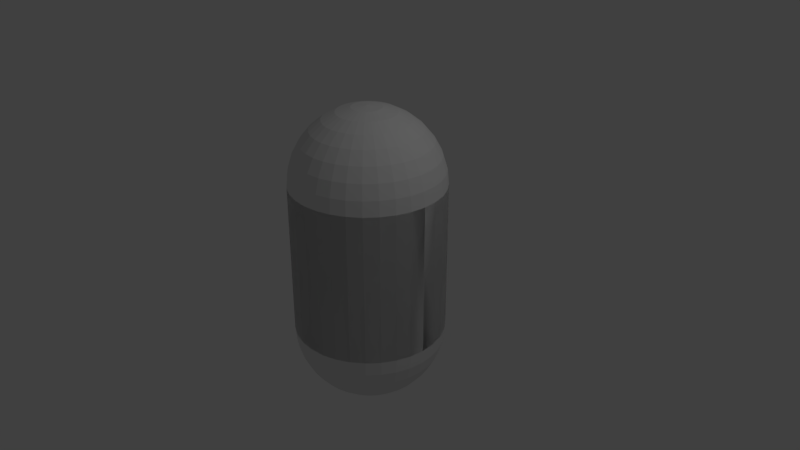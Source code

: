 # Source: capsule.blend  (saved by Blender 2.78.0; exported with 4.5.12 LTS)
import bpy
from mathutils import Matrix  # noqa: F401  (used for matrix-valued properties, if any)

bpy.ops.wm.read_factory_settings(use_empty=True)
scene = bpy.context.scene
scene.name = 'Scene'

# ---- collections
col_collection_1 = bpy.data.collections.new('Collection 1'); scene.collection.children.link(col_collection_1)

# ---- materials (node trees are filled in below, after node groups)
mat_material_001 = bpy.data.materials.new('Material.001')
mat_material_001.alpha_threshold = 0.0
mat_material_001.use_transparent_shadow = False
mat_material_001.roughness = 0.5

# ---- material node trees

# ---- world
world_world = bpy.data.worlds.new('World'); scene.world = world_world
world_world.color = (0.05088, 0.05088, 0.05088)
world_world.use_sun_shadow = False
world_world.sun_shadow_jitter_overblur = 0.0
world_world.cycles.sampling_method = 'MANUAL'

# ---- cameras
cam_camera = bpy.data.cameras.new('Camera')
cam_camera.clip_end = 100.0
cam_camera.lens = 35.0
cam_camera.sensor_width = 32.0
cam_camera.sensor_height = 18.0
cam_camera.ortho_scale = 7.314
cam_camera.dof.focus_distance = 0.0
cam_camera.dof.aperture_fstop = 128.0

# ---- lights
light_lamp = bpy.data.lights.new('Lamp', 'POINT')
light_lamp.transmission_factor = 0.0
light_lamp.cutoff_distance = 30.0
light_lamp.energy = 100.0
light_lamp.shadow_buffer_clip_start = 1.001
light_lamp.shadow_soft_size = 0.1
light_lamp.shadow_maximum_resolution = 0.006
light_lamp.use_absolute_resolution = True

# ---- meshes
me_cylinder = bpy.data.meshes.new('Cylinder')
me_cylinder.from_pydata([(0.0, 1.0, -1.0), (0.0, 1.0, 1.0), (0.1951, 0.9808, -1.0), (0.1951, 0.9808, 1.0), (0.3827, 0.9239, -1.0), (0.3827, 0.9239, 1.0), (0.5556, 0.8315, -1.0), (0.5556, 0.8315, 1.0), (0.7071, 0.7071, -1.0), (0.7071, 0.7071, 1.0), (0.8315, 0.5556, -1.0), (0.8315, 0.5556, 1.0), (0.9239, 0.3827, -1.0), (0.9239, 0.3827, 1.0), (0.9808, 0.1951, -1.0), (0.9808, 0.1951, 1.0), (1.0, 7.55e-08, -1.0), (0.9808, -0.1951, -1.0), (0.9808, -0.1951, 1.0), (0.9239, -0.3827, -1.0), (0.9239, -0.3827, 1.0), (0.8315, -0.5556, -1.0), (0.8315, -0.5556, 1.0), (0.7071, -0.7071, -1.0), (0.7071, -0.7071, 1.0), (0.5556, -0.8315, -1.0), (0.5556, -0.8315, 1.0), (0.3827, -0.9239, -1.0), (0.3827, -0.9239, 1.0), (0.1951, -0.9808, -1.0), (0.1951, -0.9808, 1.0), (-3.258e-07, -1.0, -1.0), (-3.258e-07, -1.0, 1.0), (-0.1951, -0.9808, -1.0), (-0.1951, -0.9808, 1.0), (-0.3827, -0.9239, -1.0), (-0.3827, -0.9239, 1.0), (-0.5556, -0.8315, -1.0), (-0.5556, -0.8315, 1.0), (-0.7071, -0.7071, -1.0), (-0.7071, -0.7071, 1.0), (-0.8315, -0.5556, -1.0), (-0.8315, -0.5556, 1.0), (-0.9239, -0.3827, -1.0), (-0.9239, -0.3827, 1.0), (-0.9808, -0.1951, -1.0), (-0.9808, -0.1951, 1.0), (-1.0, 9.656e-07, -1.0), (-0.9808, 0.1951, -1.0), (-0.9239, 0.3827, -1.0), (-0.8315, 0.5556, -1.0), (-0.7071, 0.7071, -1.0), (-0.5556, 0.8315, -1.0), (-0.3827, 0.9239, -1.0), (-0.1951, 0.9808, -1.0), (0.03806, 0.1913, 1.981), (0.07466, 0.3753, 1.924), (0.1084, 0.5449, 1.831), (0.1379, 0.6935, 1.707), (0.1622, 0.8155, 1.556), (0.1802, 0.9061, 1.383), (0.1913, 0.9619, 1.195), (0.07466, 0.1802, 1.981), (0.1464, 0.3536, 1.924), (0.2126, 0.5133, 1.831), (0.2706, 0.6533, 1.707), (0.3182, 0.7682, 1.556), (0.3536, 0.8536, 1.383), (0.3753, 0.9061, 1.195), (0.1084, 0.1622, 1.981), (0.2126, 0.3182, 1.924), (0.3087, 0.4619, 1.831), (0.3928, 0.5879, 1.707), (0.4619, 0.6913, 1.556), (0.5133, 0.7682, 1.383), (0.5449, 0.8155, 1.195), (0.1379, 0.1379, 1.981), (0.2706, 0.2706, 1.924), (0.3928, 0.3928, 1.831), (0.5, 0.5, 1.707), (0.5879, 0.5879, 1.556), (0.6533, 0.6533, 1.383), (0.6935, 0.6935, 1.195), (0.1622, 0.1084, 1.981), (0.3182, 0.2126, 1.924), (0.4619, 0.3087, 1.831), (0.5879, 0.3928, 1.707), (0.6913, 0.4619, 1.556), (0.7682, 0.5133, 1.383), (0.8155, 0.5449, 1.195), (0.1802, 0.07466, 1.981), (0.3536, 0.1464, 1.924), (0.5133, 0.2126, 1.831), (0.6533, 0.2706, 1.707), (0.7682, 0.3182, 1.556), (0.8536, 0.3536, 1.383), (0.9061, 0.3753, 1.195), (0.1913, 0.03806, 1.981), (0.3753, 0.07466, 1.924), (0.5449, 0.1084, 1.831), (0.6935, 0.1379, 1.707), (0.8155, 0.1622, 1.556), (0.9061, 0.1802, 1.383), (0.9619, 0.1913, 1.195), (0.1951, -3.266e-07, 1.981), (0.3827, -3.192e-07, 1.924), (0.5556, -3.117e-07, 1.831), (0.7071, -3.192e-07, 1.707), (0.8315, -3.341e-07, 1.556), (0.9239, -2.745e-07, 1.383), (0.9808, -3.937e-07, 1.195), (1.0, -3.788e-07, 1.0), (0.1913, -0.03806, 1.981), (0.3753, -0.07466, 1.924), (0.5449, -0.1084, 1.831), (0.6935, -0.138, 1.707), (0.8155, -0.1622, 1.556), (0.9061, -0.1802, 1.383), (0.9619, -0.1913, 1.195), (0.1802, -0.07466, 1.981), (0.3536, -0.1464, 1.924), (0.5133, -0.2126, 1.831), (0.6533, -0.2706, 1.707), (0.7682, -0.3182, 1.556), (0.8536, -0.3536, 1.383), (0.9061, -0.3753, 1.195), (0.1622, -0.1084, 1.981), (0.3182, -0.2126, 1.924), (0.4619, -0.3087, 1.831), (0.5879, -0.3928, 1.707), (0.6913, -0.4619, 1.556), (0.7682, -0.5133, 1.383), (0.8155, -0.5449, 1.195), (0.1379, -0.138, 1.981), (0.2706, -0.2706, 1.924), (0.3928, -0.3928, 1.831), (0.5, -0.5, 1.707), (0.5879, -0.5879, 1.556), (0.6533, -0.6533, 1.383), (0.6935, -0.6935, 1.195), (0.1084, -0.1622, 1.981), (0.2126, -0.3182, 1.924), (0.3087, -0.4619, 1.831), (0.3928, -0.5879, 1.707), (0.4619, -0.6913, 1.556), (0.5133, -0.7682, 1.383), (0.5449, -0.8155, 1.195), (0.07466, -0.1802, 1.981), (0.1464, -0.3536, 1.924), (0.2126, -0.5133, 1.831), (0.2706, -0.6533, 1.707), (0.3182, -0.7682, 1.556), (0.3536, -0.8536, 1.383), (0.3753, -0.9061, 1.195), (0.03806, -0.1913, 1.981), (0.07466, -0.3753, 1.924), (0.1084, -0.5449, 1.831), (0.1379, -0.6935, 1.707), (0.1622, -0.8155, 1.556), (0.1802, -0.9061, 1.383), (0.1913, -0.9619, 1.195), (-7.212e-09, -0.1951, 1.981), (4.122e-08, -0.3827, 1.924), (2.632e-08, -0.5556, 1.831), (-2.584e-08, -0.7071, 1.707), (-8.544e-08, -0.8315, 1.556), (6.357e-08, -0.9239, 1.383), (-8.544e-08, -0.9808, 1.195), (-0.03806, -0.1913, 1.981), (-0.07466, -0.3753, 1.924), (-0.1084, -0.5449, 1.831), (-0.1379, -0.6935, 1.707), (-0.1622, -0.8155, 1.556), (-0.1802, -0.9061, 1.383), (-0.1913, -0.9619, 1.195), (-0.07466, -0.1802, 1.981), (-0.1464, -0.3536, 1.924), (-0.2126, -0.5133, 1.831), (-0.2706, -0.6533, 1.707), (-0.3182, -0.7682, 1.556), (-0.3536, -0.8536, 1.383), (-0.3753, -0.9061, 1.195), (-1.81e-07, -5.968e-07, 2.0), (-0.1084, -0.1622, 1.981), (-0.2126, -0.3182, 1.924), (-0.3087, -0.4619, 1.831), (-0.3928, -0.5879, 1.707), (-0.4619, -0.6913, 1.556), (-0.5133, -0.7682, 1.383), (-0.5449, -0.8155, 1.195), (-0.1379, -0.138, 1.981), (-0.2706, -0.2706, 1.924), (-0.3928, -0.3928, 1.831), (-0.5, -0.5, 1.707), (-0.5879, -0.5879, 1.556), (-0.6533, -0.6533, 1.383), (-0.6935, -0.6935, 1.195), (-0.1622, -0.1084, 1.981), (-0.3182, -0.2126, 1.924), (-0.4619, -0.3087, 1.831), (-0.5879, -0.3928, 1.707), (-0.6913, -0.4619, 1.556), (-0.7682, -0.5133, 1.383), (-0.8155, -0.5449, 1.195), (-0.1802, -0.07466, 1.981), (-0.3536, -0.1464, 1.924), (-0.5133, -0.2126, 1.831), (-0.6533, -0.2706, 1.707), (-0.7682, -0.3182, 1.556), (-0.8536, -0.3536, 1.383), (-0.9061, -0.3753, 1.195), (-0.1913, -0.03806, 1.981), (-0.3753, -0.07466, 1.924), (-0.5449, -0.1084, 1.831), (-0.6935, -0.1379, 1.707), (-0.8155, -0.1622, 1.556), (-0.9061, -0.1802, 1.383), (-0.9619, -0.1913, 1.195), (-0.1951, -3.117e-07, 1.981), (-0.3827, -2.819e-07, 1.924), (-0.5556, -2.819e-07, 1.831), (-0.7071, -1.851e-07, 1.707), (-0.8315, -1.404e-07, 1.556), (-0.9239, -3.192e-07, 1.383), (-0.9808, -9.567e-08, 1.195), (-1.0, -1.404e-07, 1.0), (-0.1913, 0.03806, 1.981), (-0.3753, 0.07466, 1.924), (-0.5449, 0.1084, 1.831), (-0.6935, 0.1379, 1.707), (-0.8155, 0.1622, 1.556), (-0.9061, 0.1802, 1.383), (-0.9619, 0.1913, 1.195), (-0.9808, 0.1951, 1.0), (-0.1802, 0.07466, 1.981), (-0.3536, 0.1464, 1.924), (-0.5133, 0.2126, 1.831), (-0.6533, 0.2706, 1.707), (-0.7682, 0.3182, 1.556), (-0.8536, 0.3536, 1.383), (-0.9061, 0.3753, 1.195), (-0.9239, 0.3827, 1.0), (-0.1622, 0.1084, 1.981), (-0.3182, 0.2126, 1.924), (-0.4619, 0.3087, 1.831), (-0.5879, 0.3928, 1.707), (-0.6913, 0.4619, 1.556), (-0.7682, 0.5133, 1.383), (-0.8155, 0.5449, 1.195), (-0.8315, 0.5556, 1.0), (-0.1379, 0.1379, 1.981), (-0.2706, 0.2706, 1.924), (-0.3928, 0.3928, 1.831), (-0.5, 0.5, 1.707), (-0.5879, 0.5879, 1.556), (-0.6533, 0.6533, 1.383), (-0.6935, 0.6935, 1.195), (-0.7071, 0.7071, 1.0), (-0.1084, 0.1622, 1.981), (-0.2126, 0.3182, 1.924), (-0.3087, 0.4619, 1.831), (-0.3928, 0.5879, 1.707), (-0.4619, 0.6913, 1.556), (-0.5133, 0.7682, 1.383), (-0.5449, 0.8155, 1.195), (-0.5556, 0.8315, 1.0), (-0.07466, 0.1802, 1.981), (-0.1464, 0.3536, 1.924), (-0.2126, 0.5133, 1.831), (-0.2706, 0.6533, 1.707), (-0.3182, 0.7682, 1.556), (-0.3536, 0.8536, 1.383), (-0.3753, 0.9061, 1.195), (-0.3827, 0.9239, 1.0), (-0.03806, 0.1913, 1.981), (-0.07466, 0.3753, 1.924), (-0.1084, 0.5449, 1.831), (-0.1379, 0.6935, 1.707), (-0.1622, 0.8155, 1.556), (-0.1802, 0.9061, 1.383), (-0.1913, 0.9619, 1.195), (-0.1951, 0.9808, 1.0), (3.749e-08, 0.1951, 1.981), (7.847e-08, 0.3827, 1.924), (1.083e-07, 0.5556, 1.831), (1.53e-07, 0.7071, 1.707), (2.722e-07, 0.8315, 1.556), (6.357e-08, 0.9239, 1.383), (2.573e-07, 0.9808, 1.195), (0.0, 1.0, 1.0), (0.0, 1.0, -1.0), (0.1951, 0.9808, 1.0), (0.1951, 0.9808, -1.0), (0.3827, 0.9239, 1.0), (0.3827, 0.9239, -1.0), (0.5556, 0.8315, 1.0), (0.5556, 0.8315, -1.0), (0.7071, 0.7071, 1.0), (0.7071, 0.7071, -1.0), (0.8315, 0.5556, 1.0), (0.8315, 0.5556, -1.0), (0.9239, 0.3827, 1.0), (0.9239, 0.3827, -1.0), (0.9808, 0.1951, 1.0), (0.9808, 0.1951, -1.0), (1.0, 7.55e-08, 1.0), (0.9808, -0.1951, 1.0), (0.9808, -0.1951, -1.0), (0.9239, -0.3827, 1.0), (0.9239, -0.3827, -1.0), (0.8315, -0.5556, 1.0), (0.8315, -0.5556, -1.0), (0.7071, -0.7071, 1.0), (0.7071, -0.7071, -1.0), (0.5556, -0.8315, 1.0), (0.5556, -0.8315, -1.0), (0.3827, -0.9239, 1.0), (0.3827, -0.9239, -1.0), (0.1951, -0.9808, 1.0), (0.1951, -0.9808, -1.0), (-3.258e-07, -1.0, 1.0), (-3.258e-07, -1.0, -1.0), (-0.1951, -0.9808, 1.0), (-0.1951, -0.9808, -1.0), (-0.3827, -0.9239, 1.0), (-0.3827, -0.9239, -1.0), (-0.5556, -0.8315, 1.0), (-0.5556, -0.8315, -1.0), (-0.7071, -0.7071, 1.0), (-0.7071, -0.7071, -1.0), (-0.8315, -0.5556, 1.0), (-0.8315, -0.5556, -1.0), (-0.9239, -0.3827, 1.0), (-0.9239, -0.3827, -1.0), (-0.9808, -0.1951, 1.0), (-0.9808, -0.1951, -1.0), (-1.0, 9.656e-07, 1.0), (-0.9808, 0.1951, 1.0), (-0.9239, 0.3827, 1.0), (-0.8315, 0.5556, 1.0), (-0.7071, 0.7071, 1.0), (-0.5556, 0.8315, 1.0), (-0.3827, 0.9239, 1.0), (-0.1951, 0.9808, 1.0), (0.03806, 0.1913, -1.981), (0.07466, 0.3753, -1.924), (0.1084, 0.5449, -1.831), (0.1379, 0.6935, -1.707), (0.1622, 0.8155, -1.556), (0.1802, 0.9061, -1.383), (0.1913, 0.9619, -1.195), (0.07466, 0.1802, -1.981), (0.1464, 0.3536, -1.924), (0.2126, 0.5133, -1.831), (0.2706, 0.6533, -1.707), (0.3182, 0.7682, -1.556), (0.3536, 0.8536, -1.383), (0.3753, 0.9061, -1.195), (0.1084, 0.1622, -1.981), (0.2126, 0.3182, -1.924), (0.3087, 0.4619, -1.831), (0.3928, 0.5879, -1.707), (0.4619, 0.6913, -1.556), (0.5133, 0.7682, -1.383), (0.5449, 0.8155, -1.195), (0.1379, 0.1379, -1.981), (0.2706, 0.2706, -1.924), (0.3928, 0.3928, -1.831), (0.5, 0.5, -1.707), (0.5879, 0.5879, -1.556), (0.6533, 0.6533, -1.383), (0.6935, 0.6935, -1.195), (0.1622, 0.1084, -1.981), (0.3182, 0.2126, -1.924), (0.4619, 0.3087, -1.831), (0.5879, 0.3928, -1.707), (0.6913, 0.4619, -1.556), (0.7682, 0.5133, -1.383), (0.8155, 0.5449, -1.195), (0.1802, 0.07466, -1.981), (0.3536, 0.1464, -1.924), (0.5133, 0.2126, -1.831), (0.6533, 0.2706, -1.707), (0.7682, 0.3182, -1.556), (0.8536, 0.3536, -1.383), (0.9061, 0.3753, -1.195), (0.1913, 0.03806, -1.981), (0.3753, 0.07466, -1.924), (0.5449, 0.1084, -1.831), (0.6935, 0.1379, -1.707), (0.8155, 0.1622, -1.556), (0.9061, 0.1802, -1.383), (0.9619, 0.1913, -1.195), (0.1951, -3.266e-07, -1.981), (0.3827, -3.192e-07, -1.924), (0.5556, -3.117e-07, -1.831), (0.7071, -3.192e-07, -1.707), (0.8315, -3.341e-07, -1.556), (0.9239, -2.745e-07, -1.383), (0.9808, -3.937e-07, -1.195), (1.0, -3.788e-07, -1.0), (0.1913, -0.03806, -1.981), (0.3753, -0.07466, -1.924), (0.5449, -0.1084, -1.831), (0.6935, -0.138, -1.707), (0.8155, -0.1622, -1.556), (0.9061, -0.1802, -1.383), (0.9619, -0.1913, -1.195), (0.1802, -0.07466, -1.981), (0.3536, -0.1464, -1.924), (0.5133, -0.2126, -1.831), (0.6533, -0.2706, -1.707), (0.7682, -0.3182, -1.556), (0.8536, -0.3536, -1.383), (0.9061, -0.3753, -1.195), (0.1622, -0.1084, -1.981), (0.3182, -0.2126, -1.924), (0.4619, -0.3087, -1.831), (0.5879, -0.3928, -1.707), (0.6913, -0.4619, -1.556), (0.7682, -0.5133, -1.383), (0.8155, -0.5449, -1.195), (0.1379, -0.138, -1.981), (0.2706, -0.2706, -1.924), (0.3928, -0.3928, -1.831), (0.5, -0.5, -1.707), (0.5879, -0.5879, -1.556), (0.6533, -0.6533, -1.383), (0.6935, -0.6935, -1.195), (0.1084, -0.1622, -1.981), (0.2126, -0.3182, -1.924), (0.3087, -0.4619, -1.831), (0.3928, -0.5879, -1.707), (0.4619, -0.6913, -1.556), (0.5133, -0.7682, -1.383), (0.5449, -0.8155, -1.195), (0.07466, -0.1802, -1.981), (0.1464, -0.3536, -1.924), (0.2126, -0.5133, -1.831), (0.2706, -0.6533, -1.707), (0.3182, -0.7682, -1.556), (0.3536, -0.8536, -1.383), (0.3753, -0.9061, -1.195), (0.03806, -0.1913, -1.981), (0.07466, -0.3753, -1.924), (0.1084, -0.5449, -1.831), (0.1379, -0.6935, -1.707), (0.1622, -0.8155, -1.556), (0.1802, -0.9061, -1.383), (0.1913, -0.9619, -1.195), (-7.212e-09, -0.1951, -1.981), (4.122e-08, -0.3827, -1.924), (2.632e-08, -0.5556, -1.831), (-2.584e-08, -0.7071, -1.707), (-8.544e-08, -0.8315, -1.556), (6.357e-08, -0.9239, -1.383), (-8.544e-08, -0.9808, -1.195), (-0.03806, -0.1913, -1.981), (-0.07466, -0.3753, -1.924), (-0.1084, -0.5449, -1.831), (-0.1379, -0.6935, -1.707), (-0.1622, -0.8155, -1.556), (-0.1802, -0.9061, -1.383), (-0.1913, -0.9619, -1.195), (-0.07466, -0.1802, -1.981), (-0.1464, -0.3536, -1.924), (-0.2126, -0.5133, -1.831), (-0.2706, -0.6533, -1.707), (-0.3182, -0.7682, -1.556), (-0.3536, -0.8536, -1.383), (-0.3753, -0.9061, -1.195), (-1.81e-07, -5.968e-07, -2.0), (-0.1084, -0.1622, -1.981), (-0.2126, -0.3182, -1.924), (-0.3087, -0.4619, -1.831), (-0.3928, -0.5879, -1.707), (-0.4619, -0.6913, -1.556), (-0.5133, -0.7682, -1.383), (-0.5449, -0.8155, -1.195), (-0.1379, -0.138, -1.981), (-0.2706, -0.2706, -1.924), (-0.3928, -0.3928, -1.831), (-0.5, -0.5, -1.707), (-0.5879, -0.5879, -1.556), (-0.6533, -0.6533, -1.383), (-0.6935, -0.6935, -1.195), (-0.1622, -0.1084, -1.981), (-0.3182, -0.2126, -1.924), (-0.4619, -0.3087, -1.831), (-0.5879, -0.3928, -1.707), (-0.6913, -0.4619, -1.556), (-0.7682, -0.5133, -1.383), (-0.8155, -0.5449, -1.195), (-0.1802, -0.07466, -1.981), (-0.3536, -0.1464, -1.924), (-0.5133, -0.2126, -1.831), (-0.6533, -0.2706, -1.707), (-0.7682, -0.3182, -1.556), (-0.8536, -0.3536, -1.383), (-0.9061, -0.3753, -1.195), (-0.1913, -0.03806, -1.981), (-0.3753, -0.07466, -1.924), (-0.5449, -0.1084, -1.831), (-0.6935, -0.1379, -1.707), (-0.8155, -0.1622, -1.556), (-0.9061, -0.1802, -1.383), (-0.9619, -0.1913, -1.195), (-0.1951, -3.117e-07, -1.981), (-0.3827, -2.819e-07, -1.924), (-0.5556, -2.819e-07, -1.831), (-0.7071, -1.851e-07, -1.707), (-0.8315, -1.404e-07, -1.556), (-0.9239, -3.192e-07, -1.383), (-0.9808, -9.567e-08, -1.195), (-1.0, -1.404e-07, -1.0), (-0.1913, 0.03806, -1.981), (-0.3753, 0.07466, -1.924), (-0.5449, 0.1084, -1.831), (-0.6935, 0.1379, -1.707), (-0.8155, 0.1622, -1.556), (-0.9061, 0.1802, -1.383), (-0.9619, 0.1913, -1.195), (-0.9808, 0.1951, -1.0), (-0.1802, 0.07466, -1.981), (-0.3536, 0.1464, -1.924), (-0.5133, 0.2126, -1.831), (-0.6533, 0.2706, -1.707), (-0.7682, 0.3182, -1.556), (-0.8536, 0.3536, -1.383), (-0.9061, 0.3753, -1.195), (-0.9239, 0.3827, -1.0), (-0.1622, 0.1084, -1.981), (-0.3182, 0.2126, -1.924), (-0.4619, 0.3087, -1.831), (-0.5879, 0.3928, -1.707), (-0.6913, 0.4619, -1.556), (-0.7682, 0.5133, -1.383), (-0.8155, 0.5449, -1.195), (-0.8315, 0.5556, -1.0), (-0.1379, 0.1379, -1.981), (-0.2706, 0.2706, -1.924), (-0.3928, 0.3928, -1.831), (-0.5, 0.5, -1.707), (-0.5879, 0.5879, -1.556), (-0.6533, 0.6533, -1.383), (-0.6935, 0.6935, -1.195), (-0.7071, 0.7071, -1.0), (-0.1084, 0.1622, -1.981), (-0.2126, 0.3182, -1.924), (-0.3087, 0.4619, -1.831), (-0.3928, 0.5879, -1.707), (-0.4619, 0.6913, -1.556), (-0.5133, 0.7682, -1.383), (-0.5449, 0.8155, -1.195), (-0.5556, 0.8315, -1.0), (-0.07466, 0.1802, -1.981), (-0.1464, 0.3536, -1.924), (-0.2126, 0.5133, -1.831), (-0.2706, 0.6533, -1.707), (-0.3182, 0.7682, -1.556), (-0.3536, 0.8536, -1.383), (-0.3753, 0.9061, -1.195), (-0.3827, 0.9239, -1.0), (-0.03806, 0.1913, -1.981), (-0.07466, 0.3753, -1.924), (-0.1084, 0.5449, -1.831), (-0.1379, 0.6935, -1.707), (-0.1622, 0.8155, -1.556), (-0.1802, 0.9061, -1.383), (-0.1913, 0.9619, -1.195), (-0.1951, 0.9808, -1.0), (3.749e-08, 0.1951, -1.981), (7.847e-08, 0.3827, -1.924), (1.083e-07, 0.5556, -1.831), (1.53e-07, 0.7071, -1.707), (2.722e-07, 0.8315, -1.556), (6.357e-08, 0.9239, -1.383), (2.573e-07, 0.9808, -1.195)], [], [(0, 1, 3, 2), (2, 3, 5, 4), (4, 5, 7, 6), (6, 7, 9, 8), (8, 9, 11, 10), (10, 11, 13, 12), (12, 13, 15, 14), (14, 15, 111, 16), (16, 111, 18, 17), (17, 18, 20, 19), (19, 20, 22, 21), (21, 22, 24, 23), (23, 24, 26, 25), (25, 26, 28, 27), (27, 28, 30, 29), (29, 30, 32, 31), (31, 32, 34, 33), (33, 34, 36, 35), (35, 36, 38, 37), (37, 38, 40, 39), (39, 40, 42, 41), (41, 42, 44, 43), (43, 44, 46, 45), (45, 46, 225, 47), (47, 225, 233, 48), (48, 233, 241, 49), (49, 241, 249, 50), (50, 249, 257, 51), (51, 257, 265, 52), (52, 265, 273, 53), (53, 273, 281, 54), (54, 281, 1, 0), (0, 2, 4, 6, 8, 10, 12, 14, 16, 17, 19, 21, 23, 25, 27, 29, 31, 33, 35, 37, 39, 41, 43, 45, 47, 48, 49, 50, 51, 52, 53, 54), (286, 285, 58, 59), (287, 286, 59, 60), (288, 287, 60, 61), (1, 288, 61, 3), (282, 182, 55), (283, 282, 55, 56), (284, 283, 56, 57), (285, 284, 57, 58), (58, 57, 64, 65), (59, 58, 65, 66), (60, 59, 66, 67), (61, 60, 67, 68), (3, 61, 68, 5), (55, 182, 62), (56, 55, 62, 63), (57, 56, 63, 64), (5, 68, 75, 7), (62, 182, 69), (63, 62, 69, 70), (64, 63, 70, 71), (65, 64, 71, 72), (66, 65, 72, 73), (67, 66, 73, 74), (68, 67, 74, 75), (73, 72, 79, 80), (74, 73, 80, 81), (75, 74, 81, 82), (7, 75, 82, 9), (69, 182, 76), (70, 69, 76, 77), (71, 70, 77, 78), (72, 71, 78, 79), (76, 182, 83), (77, 76, 83, 84), (78, 77, 84, 85), (79, 78, 85, 86), (80, 79, 86, 87), (81, 80, 87, 88), (82, 81, 88, 89), (9, 82, 89, 11), (87, 86, 93, 94), (88, 87, 94, 95), (89, 88, 95, 96), (11, 89, 96, 13), (83, 182, 90), (84, 83, 90, 91), (85, 84, 91, 92), (86, 85, 92, 93), (91, 90, 97, 98), (92, 91, 98, 99), (93, 92, 99, 100), (94, 93, 100, 101), (95, 94, 101, 102), (96, 95, 102, 103), (13, 96, 103, 15), (90, 182, 97), (102, 101, 108, 109), (103, 102, 109, 110), (15, 103, 110, 111), (97, 182, 104), (98, 97, 104, 105), (99, 98, 105, 106), (100, 99, 106, 107), (101, 100, 107, 108), (106, 105, 113, 114), (107, 106, 114, 115), (108, 107, 115, 116), (109, 108, 116, 117), (110, 109, 117, 118), (111, 110, 118, 18), (104, 182, 112), (105, 104, 112, 113), (118, 117, 124, 125), (18, 118, 125, 20), (112, 182, 119), (113, 112, 119, 120), (114, 113, 120, 121), (115, 114, 121, 122), (116, 115, 122, 123), (117, 116, 123, 124), (121, 120, 127, 128), (122, 121, 128, 129), (123, 122, 129, 130), (124, 123, 130, 131), (125, 124, 131, 132), (20, 125, 132, 22), (119, 182, 126), (120, 119, 126, 127), (132, 131, 138, 139), (22, 132, 139, 24), (126, 182, 133), (127, 126, 133, 134), (128, 127, 134, 135), (129, 128, 135, 136), (130, 129, 136, 137), (131, 130, 137, 138), (136, 135, 142, 143), (137, 136, 143, 144), (138, 137, 144, 145), (139, 138, 145, 146), (24, 139, 146, 26), (133, 182, 140), (134, 133, 140, 141), (135, 134, 141, 142), (26, 146, 153, 28), (140, 182, 147), (141, 140, 147, 148), (142, 141, 148, 149), (143, 142, 149, 150), (144, 143, 150, 151), (145, 144, 151, 152), (146, 145, 152, 153), (150, 149, 156, 157), (151, 150, 157, 158), (152, 151, 158, 159), (153, 152, 159, 160), (28, 153, 160, 30), (147, 182, 154), (148, 147, 154, 155), (149, 148, 155, 156), (30, 160, 167, 32), (154, 182, 161), (155, 154, 161, 162), (156, 155, 162, 163), (157, 156, 163, 164), (158, 157, 164, 165), (159, 158, 165, 166), (160, 159, 166, 167), (165, 164, 171, 172), (166, 165, 172, 173), (167, 166, 173, 174), (32, 167, 174, 34), (161, 182, 168), (162, 161, 168, 169), (163, 162, 169, 170), (164, 163, 170, 171), (169, 168, 175, 176), (170, 169, 176, 177), (171, 170, 177, 178), (172, 171, 178, 179), (173, 172, 179, 180), (174, 173, 180, 181), (34, 174, 181, 36), (168, 182, 175), (180, 179, 187, 188), (181, 180, 188, 189), (36, 181, 189, 38), (175, 182, 183), (176, 175, 183, 184), (177, 176, 184, 185), (178, 177, 185, 186), (179, 178, 186, 187), (184, 183, 190, 191), (185, 184, 191, 192), (186, 185, 192, 193), (187, 186, 193, 194), (188, 187, 194, 195), (189, 188, 195, 196), (38, 189, 196, 40), (183, 182, 190), (195, 194, 201, 202), (196, 195, 202, 203), (40, 196, 203, 42), (190, 182, 197), (191, 190, 197, 198), (192, 191, 198, 199), (193, 192, 199, 200), (194, 193, 200, 201), (199, 198, 205, 206), (200, 199, 206, 207), (201, 200, 207, 208), (202, 201, 208, 209), (203, 202, 209, 210), (42, 203, 210, 44), (197, 182, 204), (198, 197, 204, 205), (210, 209, 216, 217), (44, 210, 217, 46), (204, 182, 211), (205, 204, 211, 212), (206, 205, 212, 213), (207, 206, 213, 214), (208, 207, 214, 215), (209, 208, 215, 216), (213, 212, 219, 220), (214, 213, 220, 221), (215, 214, 221, 222), (216, 215, 222, 223), (217, 216, 223, 224), (46, 217, 224, 225), (211, 182, 218), (212, 211, 218, 219), (224, 223, 231, 232), (225, 224, 232, 233), (218, 182, 226), (219, 218, 226, 227), (220, 219, 227, 228), (221, 220, 228, 229), (222, 221, 229, 230), (223, 222, 230, 231), (229, 228, 236, 237), (230, 229, 237, 238), (231, 230, 238, 239), (232, 231, 239, 240), (233, 232, 240, 241), (226, 182, 234), (227, 226, 234, 235), (228, 227, 235, 236), (241, 240, 248, 249), (234, 182, 242), (235, 234, 242, 243), (236, 235, 243, 244), (237, 236, 244, 245), (238, 237, 245, 246), (239, 238, 246, 247), (240, 239, 247, 248), (246, 245, 253, 254), (247, 246, 254, 255), (248, 247, 255, 256), (249, 248, 256, 257), (242, 182, 250), (243, 242, 250, 251), (244, 243, 251, 252), (245, 244, 252, 253), (250, 182, 258), (251, 250, 258, 259), (252, 251, 259, 260), (253, 252, 260, 261), (254, 253, 261, 262), (255, 254, 262, 263), (256, 255, 263, 264), (257, 256, 264, 265), (262, 261, 269, 270), (263, 262, 270, 271), (264, 263, 271, 272), (265, 264, 272, 273), (258, 182, 266), (259, 258, 266, 267), (260, 259, 267, 268), (261, 260, 268, 269), (267, 266, 274, 275), (268, 267, 275, 276), (269, 268, 276, 277), (270, 269, 277, 278), (271, 270, 278, 279), (272, 271, 279, 280), (273, 272, 280, 281), (266, 182, 274), (279, 278, 286, 287), (280, 279, 287, 288), (281, 280, 288, 1), (274, 182, 282), (275, 274, 282, 283), (276, 275, 283, 284), (277, 276, 284, 285), (278, 277, 285, 286), (289, 291, 292, 290), (291, 293, 294, 292), (293, 295, 296, 294), (295, 297, 298, 296), (297, 299, 300, 298), (299, 301, 302, 300), (301, 303, 304, 302), (303, 305, 400, 304), (305, 306, 307, 400), (306, 308, 309, 307), (308, 310, 311, 309), (310, 312, 313, 311), (312, 314, 315, 313), (314, 316, 317, 315), (316, 318, 319, 317), (318, 320, 321, 319), (320, 322, 323, 321), (322, 324, 325, 323), (324, 326, 327, 325), (326, 328, 329, 327), (328, 330, 331, 329), (330, 332, 333, 331), (332, 334, 335, 333), (334, 336, 514, 335), (336, 337, 522, 514), (337, 338, 530, 522), (338, 339, 538, 530), (339, 340, 546, 538), (340, 341, 554, 546), (341, 342, 562, 554), (342, 343, 570, 562), (343, 289, 290, 570), (289, 343, 342, 341, 340, 339, 338, 337, 336, 334, 332, 330, 328, 326, 324, 322, 320, 318, 316, 314, 312, 310, 308, 306, 305, 303, 301, 299, 297, 295, 293, 291), (575, 348, 347, 574), (576, 349, 348, 575), (577, 350, 349, 576), (290, 292, 350, 577), (571, 344, 471), (572, 345, 344, 571), (573, 346, 345, 572), (574, 347, 346, 573), (347, 354, 353, 346), (348, 355, 354, 347), (349, 356, 355, 348), (350, 357, 356, 349), (292, 294, 357, 350), (344, 351, 471), (345, 352, 351, 344), (346, 353, 352, 345), (294, 296, 364, 357), (351, 358, 471), (352, 359, 358, 351), (353, 360, 359, 352), (354, 361, 360, 353), (355, 362, 361, 354), (356, 363, 362, 355), (357, 364, 363, 356), (362, 369, 368, 361), (363, 370, 369, 362), (364, 371, 370, 363), (296, 298, 371, 364), (358, 365, 471), (359, 366, 365, 358), (360, 367, 366, 359), (361, 368, 367, 360), (365, 372, 471), (366, 373, 372, 365), (367, 374, 373, 366), (368, 375, 374, 367), (369, 376, 375, 368), (370, 377, 376, 369), (371, 378, 377, 370), (298, 300, 378, 371), (376, 383, 382, 375), (377, 384, 383, 376), (378, 385, 384, 377), (300, 302, 385, 378), (372, 379, 471), (373, 380, 379, 372), (374, 381, 380, 373), (375, 382, 381, 374), (380, 387, 386, 379), (381, 388, 387, 380), (382, 389, 388, 381), (383, 390, 389, 382), (384, 391, 390, 383), (385, 392, 391, 384), (302, 304, 392, 385), (379, 386, 471), (391, 398, 397, 390), (392, 399, 398, 391), (304, 400, 399, 392), (386, 393, 471), (387, 394, 393, 386), (388, 395, 394, 387), (389, 396, 395, 388), (390, 397, 396, 389), (395, 403, 402, 394), (396, 404, 403, 395), (397, 405, 404, 396), (398, 406, 405, 397), (399, 407, 406, 398), (400, 307, 407, 399), (393, 401, 471), (394, 402, 401, 393), (407, 414, 413, 406), (307, 309, 414, 407), (401, 408, 471), (402, 409, 408, 401), (403, 410, 409, 402), (404, 411, 410, 403), (405, 412, 411, 404), (406, 413, 412, 405), (410, 417, 416, 409), (411, 418, 417, 410), (412, 419, 418, 411), (413, 420, 419, 412), (414, 421, 420, 413), (309, 311, 421, 414), (408, 415, 471), (409, 416, 415, 408), (421, 428, 427, 420), (311, 313, 428, 421), (415, 422, 471), (416, 423, 422, 415), (417, 424, 423, 416), (418, 425, 424, 417), (419, 426, 425, 418), (420, 427, 426, 419), (425, 432, 431, 424), (426, 433, 432, 425), (427, 434, 433, 426), (428, 435, 434, 427), (313, 315, 435, 428), (422, 429, 471), (423, 430, 429, 422), (424, 431, 430, 423), (315, 317, 442, 435), (429, 436, 471), (430, 437, 436, 429), (431, 438, 437, 430), (432, 439, 438, 431), (433, 440, 439, 432), (434, 441, 440, 433), (435, 442, 441, 434), (439, 446, 445, 438), (440, 447, 446, 439), (441, 448, 447, 440), (442, 449, 448, 441), (317, 319, 449, 442), (436, 443, 471), (437, 444, 443, 436), (438, 445, 444, 437), (319, 321, 456, 449), (443, 450, 471), (444, 451, 450, 443), (445, 452, 451, 444), (446, 453, 452, 445), (447, 454, 453, 446), (448, 455, 454, 447), (449, 456, 455, 448), (454, 461, 460, 453), (455, 462, 461, 454), (456, 463, 462, 455), (321, 323, 463, 456), (450, 457, 471), (451, 458, 457, 450), (452, 459, 458, 451), (453, 460, 459, 452), (458, 465, 464, 457), (459, 466, 465, 458), (460, 467, 466, 459), (461, 468, 467, 460), (462, 469, 468, 461), (463, 470, 469, 462), (323, 325, 470, 463), (457, 464, 471), (469, 477, 476, 468), (470, 478, 477, 469), (325, 327, 478, 470), (464, 472, 471), (465, 473, 472, 464), (466, 474, 473, 465), (467, 475, 474, 466), (468, 476, 475, 467), (473, 480, 479, 472), (474, 481, 480, 473), (475, 482, 481, 474), (476, 483, 482, 475), (477, 484, 483, 476), (478, 485, 484, 477), (327, 329, 485, 478), (472, 479, 471), (484, 491, 490, 483), (485, 492, 491, 484), (329, 331, 492, 485), (479, 486, 471), (480, 487, 486, 479), (481, 488, 487, 480), (482, 489, 488, 481), (483, 490, 489, 482), (488, 495, 494, 487), (489, 496, 495, 488), (490, 497, 496, 489), (491, 498, 497, 490), (492, 499, 498, 491), (331, 333, 499, 492), (486, 493, 471), (487, 494, 493, 486), (499, 506, 505, 498), (333, 335, 506, 499), (493, 500, 471), (494, 501, 500, 493), (495, 502, 501, 494), (496, 503, 502, 495), (497, 504, 503, 496), (498, 505, 504, 497), (502, 509, 508, 501), (503, 510, 509, 502), (504, 511, 510, 503), (505, 512, 511, 504), (506, 513, 512, 505), (335, 514, 513, 506), (500, 507, 471), (501, 508, 507, 500), (513, 521, 520, 512), (514, 522, 521, 513), (507, 515, 471), (508, 516, 515, 507), (509, 517, 516, 508), (510, 518, 517, 509), (511, 519, 518, 510), (512, 520, 519, 511), (518, 526, 525, 517), (519, 527, 526, 518), (520, 528, 527, 519), (521, 529, 528, 520), (522, 530, 529, 521), (515, 523, 471), (516, 524, 523, 515), (517, 525, 524, 516), (530, 538, 537, 529), (523, 531, 471), (524, 532, 531, 523), (525, 533, 532, 524), (526, 534, 533, 525), (527, 535, 534, 526), (528, 536, 535, 527), (529, 537, 536, 528), (535, 543, 542, 534), (536, 544, 543, 535), (537, 545, 544, 536), (538, 546, 545, 537), (531, 539, 471), (532, 540, 539, 531), (533, 541, 540, 532), (534, 542, 541, 533), (539, 547, 471), (540, 548, 547, 539), (541, 549, 548, 540), (542, 550, 549, 541), (543, 551, 550, 542), (544, 552, 551, 543), (545, 553, 552, 544), (546, 554, 553, 545), (551, 559, 558, 550), (552, 560, 559, 551), (553, 561, 560, 552), (554, 562, 561, 553), (547, 555, 471), (548, 556, 555, 547), (549, 557, 556, 548), (550, 558, 557, 549), (556, 564, 563, 555), (557, 565, 564, 556), (558, 566, 565, 557), (559, 567, 566, 558), (560, 568, 567, 559), (561, 569, 568, 560), (562, 570, 569, 561), (555, 563, 471), (568, 576, 575, 567), (569, 577, 576, 568), (570, 290, 577, 569), (563, 571, 471), (564, 572, 571, 563), (565, 573, 572, 564), (566, 574, 573, 565), (567, 575, 574, 566)])
_uv = me_cylinder.uv_layers.new(name='UVMap')
_uv.uv.foreach_set('vector', [0.6858, 0.9804, 0.6858, 0.6872, 0.7117, 0.6872, 0.7117, 0.9804, 0.7117, 0.9804, 0.7117, 0.6872, 0.7381, 0.6872, 0.7381, 0.9804, 0.7381, 0.9804, 0.7381, 0.6872, 0.764, 0.6872, 0.764, 0.9804, 0.764, 0.9804, 0.764, 0.6872, 0.7884, 0.6872, 0.7884, 0.9804, 0.7884, 0.9804, 0.7884, 0.6872, 0.8104, 0.6872, 0.8104, 0.9804, 0.2083, 0.0, 0.2083, 0.2932, 0.1896, 0.2932, 0.1896, 8.738e-09, 0.1896, 8.738e-09, 0.1896, 0.2932, 0.1676, 0.2932, 0.1676, 8.738e-09, 0.1676, 8.738e-09, 0.1676, 0.2932, 0.1432, 0.2932, 0.1432, 1.748e-08, 0.1432, 1.748e-08, 0.1432, 0.2932, 0.1173, 0.2932, 0.1173, 1.748e-08, 0.1173, 1.748e-08, 0.1173, 0.2932, 0.09093, 0.2932, 0.09093, 2.621e-08, 0.09093, 2.621e-08, 0.09093, 0.2932, 0.06503, 0.2932, 0.06503, 1.748e-08, 0.06503, 1.748e-08, 0.06503, 0.2932, 0.04063, 0.2932, 0.04063, 3.495e-08, 0.04063, 3.495e-08, 0.04063, 0.2932, 0.01867, 0.2932, 0.01867, 2.621e-08, 0.01867, 2.621e-08, 0.01867, 0.2932, 4.015e-08, 0.2932, 0.0, 3.495e-08, 0.01667, 0.7937, 0.01667, 0.5005, 0.03863, 0.5005, 0.03863, 0.7937, 0.03863, 0.7937, 0.03863, 0.5005, 0.06303, 0.5005, 0.06303, 0.7937, 0.06303, 0.7937, 0.06303, 0.5005, 0.08893, 0.5005, 0.08893, 0.7937, 0.08893, 0.7937, 0.08893, 0.5005, 0.1153, 0.5005, 0.1153, 0.7937, 0.1153, 0.7937, 0.1153, 0.5005, 0.1412, 0.5005, 0.1412, 0.7937, 0.1412, 0.7937, 0.1412, 0.5005, 0.1656, 0.5005, 0.1656, 0.7937, 0.1656, 0.7937, 0.1656, 0.5005, 0.1876, 0.5005, 0.1876, 0.7937, 0.2083, 0.7937, 0.2083, 0.5005, 0.2269, 0.5005, 0.2269, 0.7937, 0.2269, 0.7937, 0.2269, 0.5005, 0.2489, 0.5005, 0.2489, 0.7937, 0.2489, 0.7937, 0.2489, 0.5005, 0.2733, 0.5005, 0.2733, 0.7937, 0.2733, 0.7937, 0.2733, 0.5005, 0.2992, 0.5005, 0.2992, 0.7937, 0.2992, 0.7937, 0.2992, 0.5005, 0.3256, 0.5005, 0.3256, 0.7937, 0.3256, 0.7937, 0.3256, 0.5005, 0.3515, 0.5005, 0.3515, 0.7937, 0.3515, 0.7937, 0.3515, 0.5005, 0.3759, 0.5005, 0.3759, 0.7937, 0.3759, 0.7937, 0.3759, 0.5005, 0.3979, 0.5005, 0.3979, 0.7937, 0.6208, 0.9804, 0.6208, 0.6872, 0.6395, 0.6872, 0.6395, 0.9804, 0.6395, 0.9804, 0.6395, 0.6872, 0.6614, 0.6872, 0.6614, 0.9804, 0.6614, 0.9804, 0.6614, 0.6872, 0.6858, 0.6872, 0.6858, 0.9804, 0.7681, 0.2918, 0.7417, 0.2918, 0.7158, 0.2862, 0.6914, 0.2752, 0.6694, 0.2592, 0.6507, 0.2389, 0.6361, 0.215, 0.626, 0.1884, 0.6208, 0.1603, 0.6208, 0.1315, 0.626, 0.1033, 0.6361, 0.07678, 0.6507, 0.05289, 0.6694, 0.03257, 0.6914, 0.0166, 0.7158, 0.005606, 0.7417, 1.748e-08, 0.7681, 0.0, 0.794, 0.005606, 0.8184, 0.0166, 0.8403, 0.03257, 0.859, 0.05289, 0.8737, 0.07678, 0.8838, 0.1033, 0.8889, 0.1315, 0.8889, 0.1603, 0.8838, 0.1884, 0.8737, 0.215, 0.859, 0.2389, 0.8403, 0.2592, 0.8184, 0.2752, 0.794, 0.2862, 0.6924, 0.6058, 0.6973, 0.5835, 0.7156, 0.5835, 0.714, 0.6058, 0.6888, 0.6311, 0.6924, 0.6058, 0.714, 0.6058, 0.7127, 0.6311, 0.6866, 0.6586, 0.6888, 0.6311, 0.7127, 0.6311, 0.712, 0.6586, 0.6858, 0.6872, 0.6866, 0.6586, 0.712, 0.6586, 0.7117, 0.6872, 0.3095, 0.9051, 0.2844, 0.8968, 0.3105, 0.8996, 0.3337, 0.9131, 0.3095, 0.9051, 0.3105, 0.8996, 0.3357, 0.9023, 0.356, 0.9205, 0.3337, 0.9131, 0.3357, 0.9023, 0.3589, 0.9048, 0.3755, 0.9269, 0.356, 0.9205, 0.3589, 0.9048, 0.3792, 0.907, 0.3792, 0.907, 0.3589, 0.9048, 0.3589, 0.8889, 0.3792, 0.8867, 0.714, 0.6058, 0.7156, 0.5835, 0.7343, 0.5835, 0.7359, 0.6058, 0.7127, 0.6311, 0.714, 0.6058, 0.7359, 0.6058, 0.7371, 0.6311, 0.712, 0.6586, 0.7127, 0.6311, 0.7371, 0.6311, 0.7379, 0.6586, 0.7117, 0.6872, 0.712, 0.6586, 0.7379, 0.6586, 0.7381, 0.6872, 0.3105, 0.8996, 0.2844, 0.8968, 0.3105, 0.894, 0.3357, 0.9023, 0.3105, 0.8996, 0.3105, 0.894, 0.3357, 0.8913, 0.3589, 0.9048, 0.3357, 0.9023, 0.3357, 0.8913, 0.3589, 0.8889, 0.7381, 0.6872, 0.7379, 0.6586, 0.7633, 0.6586, 0.764, 0.6872, 0.3105, 0.894, 0.2844, 0.8968, 0.3095, 0.8885, 0.3357, 0.8913, 0.3105, 0.894, 0.3095, 0.8885, 0.3337, 0.8806, 0.3589, 0.8889, 0.3357, 0.8913, 0.3337, 0.8806, 0.356, 0.8732, 0.3792, 0.8867, 0.3589, 0.8889, 0.356, 0.8732, 0.3755, 0.8668, 0.7359, 0.6058, 0.7343, 0.5835, 0.7526, 0.5835, 0.7575, 0.6058, 0.7371, 0.6311, 0.7359, 0.6058, 0.7575, 0.6058, 0.7611, 0.6311, 0.7379, 0.6586, 0.7371, 0.6311, 0.7611, 0.6311, 0.7633, 0.6586, 0.7575, 0.6058, 0.7526, 0.5835, 0.7698, 0.5835, 0.7777, 0.6058, 0.7611, 0.6311, 0.7575, 0.6058, 0.7777, 0.6058, 0.7836, 0.6311, 0.7633, 0.6586, 0.7611, 0.6311, 0.7836, 0.6311, 0.7872, 0.6586, 0.764, 0.6872, 0.7633, 0.6586, 0.7872, 0.6586, 0.7884, 0.6872, 0.3095, 0.8885, 0.2844, 0.8968, 0.3076, 0.8834, 0.3337, 0.8806, 0.3095, 0.8885, 0.3076, 0.8834, 0.3299, 0.8704, 0.356, 0.8732, 0.3337, 0.8806, 0.3299, 0.8704, 0.3504, 0.8585, 0.3755, 0.8668, 0.356, 0.8732, 0.3504, 0.8585, 0.3684, 0.848, 0.3076, 0.8834, 0.2844, 0.8968, 0.3047, 0.8787, 0.3299, 0.8704, 0.3076, 0.8834, 0.3047, 0.8787, 0.3242, 0.8613, 0.3504, 0.8585, 0.3299, 0.8704, 0.3242, 0.8613, 0.3422, 0.8452, 0.3684, 0.848, 0.3504, 0.8585, 0.3422, 0.8452, 0.358, 0.8311, 0.7777, 0.6058, 0.7698, 0.5835, 0.7854, 0.5835, 0.796, 0.6058, 0.7836, 0.6311, 0.7777, 0.6058, 0.796, 0.6058, 0.8039, 0.6311, 0.7872, 0.6586, 0.7836, 0.6311, 0.8039, 0.6311, 0.8088, 0.6586, 0.7884, 0.6872, 0.7872, 0.6586, 0.8088, 0.6586, 0.8104, 0.6872, 0.371, 0.8195, 0.358, 0.8311, 0.3448, 0.8167, 0.3555, 0.8026, 0.2003, 0.3493, 0.1907, 0.3746, 0.1752, 0.3746, 0.1831, 0.3493, 0.2063, 0.3218, 0.2003, 0.3493, 0.1831, 0.3493, 0.188, 0.3218, 0.2083, 0.2932, 0.2063, 0.3218, 0.188, 0.3218, 0.1896, 0.2932, 0.3047, 0.8787, 0.2844, 0.8968, 0.3011, 0.8747, 0.3242, 0.8613, 0.3047, 0.8787, 0.3011, 0.8747, 0.3171, 0.8535, 0.3422, 0.8452, 0.3242, 0.8613, 0.3171, 0.8535, 0.3319, 0.8339, 0.358, 0.8311, 0.3422, 0.8452, 0.3319, 0.8339, 0.3448, 0.8167, 0.3171, 0.8535, 0.3011, 0.8747, 0.2968, 0.8716, 0.3087, 0.8474, 0.3319, 0.8339, 0.3171, 0.8535, 0.3087, 0.8474, 0.3197, 0.825, 0.3448, 0.8167, 0.3319, 0.8339, 0.3197, 0.825, 0.3293, 0.8054, 0.1752, 0.3746, 0.1646, 0.3968, 0.149, 0.3968, 0.1569, 0.3746, 0.1831, 0.3493, 0.1752, 0.3746, 0.1569, 0.3746, 0.1628, 0.3493, 0.188, 0.3218, 0.1831, 0.3493, 0.1628, 0.3493, 0.1664, 0.3218, 0.1896, 0.2932, 0.188, 0.3218, 0.1664, 0.3218, 0.1676, 0.2932, 0.3011, 0.8747, 0.2844, 0.8968, 0.2968, 0.8716, 0.1628, 0.3493, 0.1569, 0.3746, 0.1366, 0.3746, 0.1403, 0.3493, 0.1664, 0.3218, 0.1628, 0.3493, 0.1403, 0.3493, 0.1425, 0.3218, 0.1676, 0.2932, 0.1664, 0.3218, 0.1425, 0.3218, 0.1432, 0.2932, 0.2968, 0.8716, 0.2844, 0.8968, 0.292, 0.8695, 0.3087, 0.8474, 0.2968, 0.8716, 0.292, 0.8695, 0.2994, 0.8432, 0.3197, 0.825, 0.3087, 0.8474, 0.2994, 0.8432, 0.3061, 0.8189, 0.3293, 0.8054, 0.3197, 0.825, 0.3061, 0.8189, 0.312, 0.7976, 0.1569, 0.3746, 0.149, 0.3968, 0.1318, 0.3968, 0.1366, 0.3746, 0.3061, 0.8189, 0.2994, 0.8432, 0.2894, 0.841, 0.2917, 0.8158, 0.312, 0.7976, 0.3061, 0.8189, 0.2917, 0.8158, 0.2937, 0.7937, 0.1366, 0.3746, 0.1318, 0.3968, 0.1135, 0.3968, 0.1151, 0.3746, 0.1403, 0.3493, 0.1366, 0.3746, 0.1151, 0.3746, 0.1163, 0.3493, 0.1425, 0.3218, 0.1403, 0.3493, 0.1163, 0.3493, 0.1171, 0.3218, 0.1432, 0.2932, 0.1425, 0.3218, 0.1171, 0.3218, 0.1173, 0.2932, 0.292, 0.8695, 0.2844, 0.8968, 0.287, 0.8684, 0.2994, 0.8432, 0.292, 0.8695, 0.287, 0.8684, 0.2894, 0.841, 0.1171, 0.3218, 0.1163, 0.3493, 0.09194, 0.3493, 0.09118, 0.3218, 0.1173, 0.2932, 0.1171, 0.3218, 0.09118, 0.3218, 0.09093, 0.2932, 0.287, 0.8684, 0.2844, 0.8968, 0.2818, 0.8684, 0.2894, 0.841, 0.287, 0.8684, 0.2818, 0.8684, 0.2793, 0.841, 0.2917, 0.8158, 0.2894, 0.841, 0.2793, 0.841, 0.2771, 0.8158, 0.2937, 0.7937, 0.2917, 0.8158, 0.2771, 0.8158, 0.2751, 0.7937, 0.1151, 0.3746, 0.1135, 0.3968, 0.0948, 0.3968, 0.09316, 0.3746, 0.1163, 0.3493, 0.1151, 0.3746, 0.09316, 0.3746, 0.09194, 0.3493, 0.2771, 0.8158, 0.2793, 0.841, 0.2694, 0.8432, 0.2627, 0.8189, 0.2751, 0.7937, 0.2771, 0.8158, 0.2627, 0.8189, 0.2567, 0.7976, 0.09316, 0.3746, 0.0948, 0.3968, 0.07648, 0.3968, 0.07162, 0.3746, 0.09194, 0.3493, 0.09316, 0.3746, 0.07162, 0.3746, 0.06801, 0.3493, 0.09118, 0.3218, 0.09194, 0.3493, 0.06801, 0.3493, 0.06578, 0.3218, 0.09093, 0.2932, 0.09118, 0.3218, 0.06578, 0.3218, 0.06503, 0.2932, 0.2818, 0.8684, 0.2844, 0.8968, 0.2768, 0.8695, 0.2793, 0.841, 0.2818, 0.8684, 0.2768, 0.8695, 0.2694, 0.8432, 0.06578, 0.3218, 0.06801, 0.3493, 0.04547, 0.3493, 0.04185, 0.3218, 0.06503, 0.2932, 0.06578, 0.3218, 0.04185, 0.3218, 0.04063, 0.2932, 0.2768, 0.8695, 0.2844, 0.8968, 0.272, 0.8716, 0.2694, 0.8432, 0.2768, 0.8695, 0.272, 0.8716, 0.2601, 0.8474, 0.2627, 0.8189, 0.2694, 0.8432, 0.2601, 0.8474, 0.2491, 0.825, 0.2567, 0.7976, 0.2627, 0.8189, 0.2491, 0.825, 0.2395, 0.8054, 0.07162, 0.3746, 0.07648, 0.3968, 0.05923, 0.3968, 0.05133, 0.3746, 0.06801, 0.3493, 0.07162, 0.3746, 0.05133, 0.3746, 0.04547, 0.3493, 0.2395, 0.8054, 0.2491, 0.825, 0.2369, 0.8339, 0.224, 0.8167, 0.05133, 0.3746, 0.05923, 0.3968, 0.0437, 0.3968, 0.03308, 0.3746, 0.04547, 0.3493, 0.05133, 0.3746, 0.03308, 0.3746, 0.02518, 0.3493, 0.04185, 0.3218, 0.04547, 0.3493, 0.02518, 0.3493, 0.02032, 0.3218, 0.04063, 0.2932, 0.04185, 0.3218, 0.02032, 0.3218, 0.01867, 0.2932, 0.272, 0.8716, 0.2844, 0.8968, 0.2677, 0.8747, 0.2601, 0.8474, 0.272, 0.8716, 0.2677, 0.8747, 0.2517, 0.8535, 0.2491, 0.825, 0.2601, 0.8474, 0.2517, 0.8535, 0.2369, 0.8339, 0.01867, 0.2932, 0.02032, 0.3218, 0.002001, 0.3218, 4.015e-08, 0.2932, 0.2677, 0.8747, 0.2844, 0.8968, 0.2641, 0.8787, 0.2517, 0.8535, 0.2677, 0.8747, 0.2641, 0.8787, 0.2445, 0.8613, 0.2369, 0.8339, 0.2517, 0.8535, 0.2445, 0.8613, 0.2265, 0.8452, 0.224, 0.8167, 0.2369, 0.8339, 0.2265, 0.8452, 0.2108, 0.8311, 0.2133, 0.8026, 0.224, 0.8167, 0.2108, 0.8311, 0.1978, 0.8195, 0.005926, 0.4444, 0.01555, 0.4191, 0.03108, 0.4191, 0.02318, 0.4444, 0.0, 0.4719, 0.005926, 0.4444, 0.02318, 0.4444, 0.01831, 0.4719, 0.2108, 0.8311, 0.2265, 0.8452, 0.2184, 0.8585, 0.2004, 0.848, 0.03108, 0.4191, 0.0417, 0.3968, 0.05723, 0.3968, 0.04933, 0.4191, 0.02318, 0.4444, 0.03108, 0.4191, 0.04933, 0.4191, 0.04346, 0.4444, 0.01831, 0.4719, 0.02318, 0.4444, 0.04346, 0.4444, 0.03985, 0.4719, 0.01667, 0.5005, 0.01831, 0.4719, 0.03985, 0.4719, 0.03863, 0.5005, 0.2641, 0.8787, 0.2844, 0.8968, 0.2612, 0.8834, 0.2445, 0.8613, 0.2641, 0.8787, 0.2612, 0.8834, 0.2389, 0.8704, 0.2265, 0.8452, 0.2445, 0.8613, 0.2389, 0.8704, 0.2184, 0.8585, 0.03863, 0.5005, 0.03985, 0.4719, 0.06378, 0.4719, 0.06303, 0.5005, 0.2612, 0.8834, 0.2844, 0.8968, 0.2592, 0.8885, 0.2389, 0.8704, 0.2612, 0.8834, 0.2592, 0.8885, 0.2351, 0.8806, 0.2184, 0.8585, 0.2389, 0.8704, 0.2351, 0.8806, 0.2128, 0.8732, 0.2004, 0.848, 0.2184, 0.8585, 0.2128, 0.8732, 0.1932, 0.8668, 0.04933, 0.4191, 0.05723, 0.3968, 0.07448, 0.3968, 0.06962, 0.4191, 0.04346, 0.4444, 0.04933, 0.4191, 0.06962, 0.4191, 0.06601, 0.4444, 0.03985, 0.4719, 0.04346, 0.4444, 0.06601, 0.4444, 0.06378, 0.4719, 0.06962, 0.4191, 0.07448, 0.3968, 0.0928, 0.3968, 0.09116, 0.4191, 0.06601, 0.4444, 0.06962, 0.4191, 0.09116, 0.4191, 0.08993, 0.4444, 0.06378, 0.4719, 0.06601, 0.4444, 0.08993, 0.4444, 0.08918, 0.4719, 0.06303, 0.5005, 0.06378, 0.4719, 0.08918, 0.4719, 0.08893, 0.5005, 0.2592, 0.8885, 0.2844, 0.8968, 0.2582, 0.894, 0.2351, 0.8806, 0.2592, 0.8885, 0.2582, 0.894, 0.2331, 0.8913, 0.2128, 0.8732, 0.2351, 0.8806, 0.2331, 0.8913, 0.2099, 0.8889, 0.1932, 0.8668, 0.2128, 0.8732, 0.2099, 0.8889, 0.1896, 0.8867, 0.2331, 0.8913, 0.2582, 0.894, 0.2582, 0.8996, 0.2331, 0.9023, 0.2099, 0.8889, 0.2331, 0.8913, 0.2331, 0.9023, 0.2099, 0.9048, 0.1896, 0.8867, 0.2099, 0.8889, 0.2099, 0.9048, 0.1896, 0.907, 0.09116, 0.4191, 0.0928, 0.3968, 0.1115, 0.3968, 0.1131, 0.4191, 0.08993, 0.4444, 0.09116, 0.4191, 0.1131, 0.4191, 0.1143, 0.4444, 0.08918, 0.4719, 0.08993, 0.4444, 0.1143, 0.4444, 0.1151, 0.4719, 0.08893, 0.5005, 0.08918, 0.4719, 0.1151, 0.4719, 0.1153, 0.5005, 0.2582, 0.894, 0.2844, 0.8968, 0.2582, 0.8996, 0.1143, 0.4444, 0.1131, 0.4191, 0.1346, 0.4191, 0.1383, 0.4444, 0.1151, 0.4719, 0.1143, 0.4444, 0.1383, 0.4444, 0.1405, 0.4719, 0.1153, 0.5005, 0.1151, 0.4719, 0.1405, 0.4719, 0.1412, 0.5005, 0.2582, 0.8996, 0.2844, 0.8968, 0.2592, 0.9051, 0.2331, 0.9023, 0.2582, 0.8996, 0.2592, 0.9051, 0.2351, 0.9131, 0.2099, 0.9048, 0.2331, 0.9023, 0.2351, 0.9131, 0.2128, 0.9205, 0.1896, 0.907, 0.2099, 0.9048, 0.2128, 0.9205, 0.1932, 0.9269, 0.1131, 0.4191, 0.1115, 0.3968, 0.1298, 0.3968, 0.1346, 0.4191, 0.2351, 0.9131, 0.2592, 0.9051, 0.2612, 0.9103, 0.2389, 0.9233, 0.2128, 0.9205, 0.2351, 0.9131, 0.2389, 0.9233, 0.2184, 0.9352, 0.1932, 0.9269, 0.2128, 0.9205, 0.2184, 0.9352, 0.2004, 0.9457, 0.1346, 0.4191, 0.1298, 0.3968, 0.147, 0.3968, 0.1549, 0.4191, 0.1383, 0.4444, 0.1346, 0.4191, 0.1549, 0.4191, 0.1608, 0.4444, 0.1405, 0.4719, 0.1383, 0.4444, 0.1608, 0.4444, 0.1644, 0.4719, 0.1412, 0.5005, 0.1405, 0.4719, 0.1644, 0.4719, 0.1656, 0.5005, 0.2592, 0.9051, 0.2844, 0.8968, 0.2612, 0.9103, 0.1608, 0.4444, 0.1549, 0.4191, 0.1732, 0.4191, 0.1811, 0.4444, 0.1644, 0.4719, 0.1608, 0.4444, 0.1811, 0.4444, 0.186, 0.4719, 0.1656, 0.5005, 0.1644, 0.4719, 0.186, 0.4719, 0.1876, 0.5005, 0.2612, 0.9103, 0.2844, 0.8968, 0.2641, 0.915, 0.2389, 0.9233, 0.2612, 0.9103, 0.2641, 0.915, 0.2445, 0.9324, 0.2184, 0.9352, 0.2389, 0.9233, 0.2445, 0.9324, 0.2265, 0.9485, 0.2004, 0.9457, 0.2184, 0.9352, 0.2265, 0.9485, 0.2108, 0.9626, 0.1549, 0.4191, 0.147, 0.3968, 0.1626, 0.3968, 0.1732, 0.4191, 0.2265, 0.9485, 0.2445, 0.9324, 0.2517, 0.9402, 0.2369, 0.9598, 0.2108, 0.9626, 0.2265, 0.9485, 0.2369, 0.9598, 0.224, 0.977, 0.1978, 0.9742, 0.2108, 0.9626, 0.224, 0.977, 0.2133, 0.9911, 0.1811, 0.4444, 0.1732, 0.4191, 0.1887, 0.4191, 0.1983, 0.4444, 0.186, 0.4719, 0.1811, 0.4444, 0.1983, 0.4444, 0.2043, 0.4719, 0.2083, 0.5005, 0.2103, 0.4719, 0.2286, 0.4719, 0.2269, 0.5005, 0.2641, 0.915, 0.2844, 0.8968, 0.2677, 0.9189, 0.2445, 0.9324, 0.2641, 0.915, 0.2677, 0.9189, 0.2517, 0.9402, 0.2286, 0.4719, 0.2334, 0.4444, 0.2537, 0.4444, 0.2501, 0.4719, 0.2269, 0.5005, 0.2286, 0.4719, 0.2501, 0.4719, 0.2489, 0.5005, 0.2677, 0.9189, 0.2844, 0.8968, 0.272, 0.9221, 0.2517, 0.9402, 0.2677, 0.9189, 0.272, 0.9221, 0.2601, 0.9463, 0.2369, 0.9598, 0.2517, 0.9402, 0.2601, 0.9463, 0.2491, 0.9687, 0.224, 0.977, 0.2369, 0.9598, 0.2491, 0.9687, 0.2395, 0.9883, 0.2413, 0.4191, 0.252, 0.3968, 0.2675, 0.3968, 0.2596, 0.4191, 0.2334, 0.4444, 0.2413, 0.4191, 0.2596, 0.4191, 0.2537, 0.4444, 0.2491, 0.9687, 0.2601, 0.9463, 0.2694, 0.9505, 0.2627, 0.9748, 0.2395, 0.9883, 0.2491, 0.9687, 0.2627, 0.9748, 0.2567, 0.996, 0.2596, 0.4191, 0.2675, 0.3968, 0.2848, 0.3968, 0.2799, 0.4191, 0.2537, 0.4444, 0.2596, 0.4191, 0.2799, 0.4191, 0.2763, 0.4444, 0.2501, 0.4719, 0.2537, 0.4444, 0.2763, 0.4444, 0.2741, 0.4719, 0.2489, 0.5005, 0.2501, 0.4719, 0.2741, 0.4719, 0.2733, 0.5005, 0.272, 0.9221, 0.2844, 0.8968, 0.2768, 0.9242, 0.2601, 0.9463, 0.272, 0.9221, 0.2768, 0.9242, 0.2694, 0.9505, 0.2741, 0.4719, 0.2763, 0.4444, 0.3002, 0.4444, 0.2995, 0.4719, 0.2733, 0.5005, 0.2741, 0.4719, 0.2995, 0.4719, 0.2992, 0.5005, 0.2768, 0.9242, 0.2844, 0.8968, 0.2818, 0.9253, 0.2694, 0.9505, 0.2768, 0.9242, 0.2818, 0.9253, 0.2793, 0.9527, 0.2627, 0.9748, 0.2694, 0.9505, 0.2793, 0.9527, 0.2771, 0.9779, 0.2567, 0.996, 0.2627, 0.9748, 0.2771, 0.9779, 0.2751, 1.0, 0.2799, 0.4191, 0.2848, 0.3968, 0.3031, 0.3968, 0.3014, 0.4191, 0.2763, 0.4444, 0.2799, 0.4191, 0.3014, 0.4191, 0.3002, 0.4444, 0.2751, 1.0, 0.2771, 0.9779, 0.2917, 0.9779, 0.2937, 1.0, 0.3014, 0.4191, 0.3031, 0.3968, 0.3217, 0.3968, 0.3234, 0.4191, 0.3002, 0.4444, 0.3014, 0.4191, 0.3234, 0.4191, 0.3246, 0.4444, 0.2995, 0.4719, 0.3002, 0.4444, 0.3246, 0.4444, 0.3254, 0.4719, 0.2992, 0.5005, 0.2995, 0.4719, 0.3254, 0.4719, 0.3256, 0.5005, 0.2818, 0.9253, 0.2844, 0.8968, 0.287, 0.9253, 0.2793, 0.9527, 0.2818, 0.9253, 0.287, 0.9253, 0.2894, 0.9527, 0.2771, 0.9779, 0.2793, 0.9527, 0.2894, 0.9527, 0.2917, 0.9779, 0.3256, 0.5005, 0.3254, 0.4719, 0.3508, 0.4719, 0.3515, 0.5005, 0.287, 0.9253, 0.2844, 0.8968, 0.292, 0.9242, 0.2894, 0.9527, 0.287, 0.9253, 0.292, 0.9242, 0.2994, 0.9505, 0.2917, 0.9779, 0.2894, 0.9527, 0.2994, 0.9505, 0.3061, 0.9748, 0.2937, 1.0, 0.2917, 0.9779, 0.3061, 0.9748, 0.312, 0.996, 0.3234, 0.4191, 0.3217, 0.3968, 0.3401, 0.3968, 0.3449, 0.4191, 0.3246, 0.4444, 0.3234, 0.4191, 0.3449, 0.4191, 0.3485, 0.4444, 0.3254, 0.4719, 0.3246, 0.4444, 0.3485, 0.4444, 0.3508, 0.4719, 0.3449, 0.4191, 0.3401, 0.3968, 0.3573, 0.3968, 0.3652, 0.4191, 0.3485, 0.4444, 0.3449, 0.4191, 0.3652, 0.4191, 0.3711, 0.4444, 0.3508, 0.4719, 0.3485, 0.4444, 0.3711, 0.4444, 0.3747, 0.4719, 0.3515, 0.5005, 0.3508, 0.4719, 0.3747, 0.4719, 0.3759, 0.5005, 0.292, 0.9242, 0.2844, 0.8968, 0.2968, 0.9221, 0.2994, 0.9505, 0.292, 0.9242, 0.2968, 0.9221, 0.3087, 0.9463, 0.3061, 0.9748, 0.2994, 0.9505, 0.3087, 0.9463, 0.3197, 0.9687, 0.312, 0.996, 0.3061, 0.9748, 0.3197, 0.9687, 0.3293, 0.9883, 0.2968, 0.9221, 0.2844, 0.8968, 0.3011, 0.9189, 0.3087, 0.9463, 0.2968, 0.9221, 0.3011, 0.9189, 0.3171, 0.9402, 0.3197, 0.9687, 0.3087, 0.9463, 0.3171, 0.9402, 0.3319, 0.9598, 0.3293, 0.9883, 0.3197, 0.9687, 0.3319, 0.9598, 0.3448, 0.977, 0.3652, 0.4191, 0.3573, 0.3968, 0.3728, 0.3968, 0.3835, 0.4191, 0.3711, 0.4444, 0.3652, 0.4191, 0.3835, 0.4191, 0.3914, 0.4444, 0.3747, 0.4719, 0.3711, 0.4444, 0.3914, 0.4444, 0.3962, 0.4719, 0.3759, 0.5005, 0.3747, 0.4719, 0.3962, 0.4719, 0.3979, 0.5005, 0.3555, 0.9911, 0.3448, 0.977, 0.358, 0.9626, 0.371, 0.9742, 0.6287, 0.6311, 0.6384, 0.6058, 0.6539, 0.6058, 0.646, 0.6311, 0.6228, 0.6586, 0.6287, 0.6311, 0.646, 0.6311, 0.6411, 0.6586, 0.6208, 0.6872, 0.6228, 0.6586, 0.6411, 0.6586, 0.6395, 0.6872, 0.3011, 0.9189, 0.2844, 0.8968, 0.3047, 0.915, 0.3171, 0.9402, 0.3011, 0.9189, 0.3047, 0.915, 0.3242, 0.9324, 0.3319, 0.9598, 0.3171, 0.9402, 0.3242, 0.9324, 0.3422, 0.9485, 0.3448, 0.977, 0.3319, 0.9598, 0.3422, 0.9485, 0.358, 0.9626, 0.3242, 0.9324, 0.3047, 0.915, 0.3076, 0.9103, 0.3299, 0.9233, 0.3422, 0.9485, 0.3242, 0.9324, 0.3299, 0.9233, 0.3504, 0.9352, 0.358, 0.9626, 0.3422, 0.9485, 0.3504, 0.9352, 0.3684, 0.9457, 0.6539, 0.6058, 0.6645, 0.5835, 0.68, 0.5835, 0.6721, 0.6058, 0.646, 0.6311, 0.6539, 0.6058, 0.6721, 0.6058, 0.6663, 0.6311, 0.6411, 0.6586, 0.646, 0.6311, 0.6663, 0.6311, 0.6627, 0.6586, 0.6395, 0.6872, 0.6411, 0.6586, 0.6627, 0.6586, 0.6614, 0.6872, 0.3047, 0.915, 0.2844, 0.8968, 0.3076, 0.9103, 0.6663, 0.6311, 0.6721, 0.6058, 0.6924, 0.6058, 0.6888, 0.6311, 0.6627, 0.6586, 0.6663, 0.6311, 0.6888, 0.6311, 0.6866, 0.6586, 0.6614, 0.6872, 0.6627, 0.6586, 0.6866, 0.6586, 0.6858, 0.6872, 0.3076, 0.9103, 0.2844, 0.8968, 0.3095, 0.9051, 0.3299, 0.9233, 0.3076, 0.9103, 0.3095, 0.9051, 0.3337, 0.9131, 0.3504, 0.9352, 0.3299, 0.9233, 0.3337, 0.9131, 0.356, 0.9205, 0.3684, 0.9457, 0.3504, 0.9352, 0.356, 0.9205, 0.3755, 0.9269, 0.6721, 0.6058, 0.68, 0.5835, 0.6973, 0.5835, 0.6924, 0.6058, 0.935, 0.9804, 0.9091, 0.9804, 0.9091, 0.6872, 0.935, 0.6872, 0.9091, 0.9804, 0.8827, 0.9804, 0.8827, 0.6872, 0.9091, 0.6872, 0.8827, 0.9804, 0.8568, 0.9804, 0.8568, 0.6872, 0.8827, 0.6872, 0.8568, 0.9804, 0.8324, 0.9804, 0.8324, 0.6872, 0.8568, 0.6872, 0.8324, 0.9804, 0.8104, 0.9804, 0.8104, 0.6872, 0.8324, 0.6872, 0.4165, 0.3968, 0.3979, 0.3968, 0.3979, 0.1037, 0.4165, 0.1037, 0.3979, 0.3968, 0.3759, 0.3968, 0.3759, 0.1037, 0.3979, 0.1037, 0.3759, 0.3968, 0.3515, 0.3968, 0.3515, 0.1037, 0.3759, 0.1037, 0.3515, 0.3968, 0.3256, 0.3968, 0.3256, 0.1037, 0.3515, 0.1037, 0.3256, 0.3968, 0.2992, 0.3968, 0.2992, 0.1037, 0.3256, 0.1037, 0.2992, 0.3968, 0.2733, 0.3968, 0.2733, 0.1037, 0.2992, 0.1037, 0.2733, 0.3968, 0.2489, 0.3968, 0.2489, 0.1037, 0.2733, 0.1037, 0.2489, 0.3968, 0.2269, 0.3968, 0.2269, 0.1037, 0.2489, 0.1037, 0.2269, 0.3968, 0.2083, 0.3968, 0.2083, 0.1037, 0.2269, 0.1037, 0.4332, 1.748e-08, 0.4552, 0.0, 0.4552, 0.2932, 0.4332, 0.2932, 0.4552, 0.0, 0.4796, 3.495e-08, 0.4796, 0.2932, 0.4552, 0.2932, 0.4796, 3.495e-08, 0.5055, 3.495e-08, 0.5055, 0.2932, 0.4796, 0.2932, 0.5055, 3.495e-08, 0.5319, 3.495e-08, 0.5319, 0.2932, 0.5055, 0.2932, 0.5319, 3.495e-08, 0.5578, 6.99e-08, 0.5578, 0.2932, 0.5319, 0.2932, 0.5578, 6.99e-08, 0.5822, 7.864e-08, 0.5822, 0.2932, 0.5578, 0.2932, 0.5822, 7.864e-08, 0.6041, 7.864e-08, 0.6041, 0.2932, 0.5822, 0.2932, 0.4312, 0.3968, 0.4499, 0.3968, 0.4499, 0.69, 0.4312, 0.69, 0.4499, 0.3968, 0.4718, 0.3968, 0.4718, 0.69, 0.4499, 0.69, 0.4718, 0.3968, 0.4962, 0.3968, 0.4962, 0.69, 0.4718, 0.69, 0.4962, 0.3968, 0.5221, 0.3968, 0.5221, 0.69, 0.4962, 0.69, 0.5221, 0.3968, 0.5486, 0.3968, 0.5486, 0.69, 0.5221, 0.69, 0.5486, 0.3968, 0.5745, 0.3968, 0.5745, 0.69, 0.5486, 0.69, 0.5745, 0.3968, 0.5988, 0.3968, 0.5988, 0.69, 0.5745, 0.69, 0.5988, 0.3968, 0.6208, 0.3968, 0.6208, 0.69, 0.5988, 0.69, 1.0, 0.9804, 0.9813, 0.9804, 0.9813, 0.6872, 1.0, 0.6872, 0.9813, 0.9804, 0.9594, 0.9804, 0.9594, 0.6872, 0.9813, 0.6872, 0.9594, 0.9804, 0.935, 0.9804, 0.935, 0.6872, 0.9594, 0.6872, 0.7158, 0.5779, 0.6914, 0.5669, 0.6694, 0.551, 0.6507, 0.5307, 0.6361, 0.5068, 0.626, 0.4802, 0.6208, 0.452, 0.6208, 0.4233, 0.626, 0.3951, 0.6361, 0.3686, 0.6507, 0.3447, 0.6694, 0.3243, 0.6914, 0.3084, 0.7158, 0.2974, 0.7417, 0.2918, 0.7681, 0.2918, 0.794, 0.2974, 0.8184, 0.3084, 0.8403, 0.3243, 0.859, 0.3447, 0.8737, 0.3686, 0.8838, 0.3951, 0.8889, 0.4233, 0.8889, 0.452, 0.8838, 0.4802, 0.8737, 0.5068, 0.859, 0.5307, 0.8403, 0.551, 0.8184, 0.5669, 0.794, 0.5779, 0.7681, 0.5835, 0.7417, 0.5835, 0.9284, 0.6058, 0.9068, 0.6058, 0.9052, 0.5835, 0.9235, 0.5835, 0.932, 0.6311, 0.9081, 0.6311, 0.9068, 0.6058, 0.9284, 0.6058, 0.9342, 0.6586, 0.9088, 0.6586, 0.9081, 0.6311, 0.932, 0.6311, 0.935, 0.6872, 0.9091, 0.6872, 0.9088, 0.6586, 0.9342, 0.6586, 0.08717, 0.8695, 0.09222, 0.8684, 0.0948, 0.8968, 0.07983, 0.8432, 0.08975, 0.841, 0.09222, 0.8684, 0.08717, 0.8695, 0.07307, 0.8189, 0.08746, 0.8158, 0.08975, 0.841, 0.07983, 0.8432, 0.06715, 0.7976, 0.08546, 0.7937, 0.08746, 0.8158, 0.07307, 0.8189, 0.08546, 0.7937, 0.1041, 0.7937, 0.1021, 0.8158, 0.08746, 0.8158, 0.9068, 0.6058, 0.8849, 0.6058, 0.8865, 0.5835, 0.9052, 0.5835, 0.9081, 0.6311, 0.8837, 0.6311, 0.8849, 0.6058, 0.9068, 0.6058, 0.9088, 0.6586, 0.8829, 0.6586, 0.8837, 0.6311, 0.9081, 0.6311, 0.9091, 0.6872, 0.8827, 0.6872, 0.8829, 0.6586, 0.9088, 0.6586, 0.09222, 0.8684, 0.09737, 0.8684, 0.0948, 0.8968, 0.08975, 0.841, 0.09985, 0.841, 0.09737, 0.8684, 0.09222, 0.8684, 0.08746, 0.8158, 0.1021, 0.8158, 0.09985, 0.841, 0.08975, 0.841, 0.8827, 0.6872, 0.8568, 0.6872, 0.8575, 0.6586, 0.8829, 0.6586, 0.09737, 0.8684, 0.1024, 0.8695, 0.0948, 0.8968, 0.09985, 0.841, 0.1098, 0.8432, 0.1024, 0.8695, 0.09737, 0.8684, 0.1021, 0.8158, 0.1165, 0.8189, 0.1098, 0.8432, 0.09985, 0.841, 0.1041, 0.7937, 0.1224, 0.7976, 0.1165, 0.8189, 0.1021, 0.8158, 0.8849, 0.6058, 0.8634, 0.6058, 0.8682, 0.5835, 0.8865, 0.5835, 0.8837, 0.6311, 0.8597, 0.6311, 0.8634, 0.6058, 0.8849, 0.6058, 0.8829, 0.6586, 0.8575, 0.6586, 0.8597, 0.6311, 0.8837, 0.6311, 0.8634, 0.6058, 0.8431, 0.6058, 0.851, 0.5835, 0.8682, 0.5835, 0.8597, 0.6311, 0.8372, 0.6311, 0.8431, 0.6058, 0.8634, 0.6058, 0.8575, 0.6586, 0.8336, 0.6586, 0.8372, 0.6311, 0.8597, 0.6311, 0.8568, 0.6872, 0.8324, 0.6872, 0.8336, 0.6586, 0.8575, 0.6586, 0.1024, 0.8695, 0.1072, 0.8716, 0.0948, 0.8968, 0.1098, 0.8432, 0.1191, 0.8474, 0.1072, 0.8716, 0.1024, 0.8695, 0.1165, 0.8189, 0.1301, 0.825, 0.1191, 0.8474, 0.1098, 0.8432, 0.1224, 0.7976, 0.1397, 0.8054, 0.1301, 0.825, 0.1165, 0.8189, 0.1072, 0.8716, 0.1115, 0.8747, 0.0948, 0.8968, 0.1191, 0.8474, 0.1275, 0.8535, 0.1115, 0.8747, 0.1072, 0.8716, 0.1301, 0.825, 0.1423, 0.8339, 0.1275, 0.8535, 0.1191, 0.8474, 0.1397, 0.8054, 0.1552, 0.8167, 0.1423, 0.8339, 0.1301, 0.825, 0.8431, 0.6058, 0.8248, 0.6058, 0.8354, 0.5835, 0.851, 0.5835, 0.8372, 0.6311, 0.8169, 0.6311, 0.8248, 0.6058, 0.8431, 0.6058, 0.8336, 0.6586, 0.812, 0.6586, 0.8169, 0.6311, 0.8372, 0.6311, 0.8324, 0.6872, 0.8104, 0.6872, 0.812, 0.6586, 0.8336, 0.6586, 0.1659, 0.8026, 0.1814, 0.8195, 0.1684, 0.8311, 0.1552, 0.8167, 0.4086, 0.04756, 0.3914, 0.04756, 0.3835, 0.02221, 0.399, 0.02221, 0.4145, 0.07506, 0.3962, 0.07506, 0.3914, 0.04756, 0.4086, 0.04756, 0.4165, 0.1037, 0.3979, 0.1037, 0.3962, 0.07506, 0.4145, 0.07506, 0.1115, 0.8747, 0.1151, 0.8787, 0.0948, 0.8968, 0.1275, 0.8535, 0.1346, 0.8613, 0.1151, 0.8787, 0.1115, 0.8747, 0.1423, 0.8339, 0.1527, 0.8452, 0.1346, 0.8613, 0.1275, 0.8535, 0.1552, 0.8167, 0.1684, 0.8311, 0.1527, 0.8452, 0.1423, 0.8339, 0.1346, 0.8613, 0.1403, 0.8704, 0.118, 0.8834, 0.1151, 0.8787, 0.1527, 0.8452, 0.1608, 0.8585, 0.1403, 0.8704, 0.1346, 0.8613, 0.1684, 0.8311, 0.1788, 0.848, 0.1608, 0.8585, 0.1527, 0.8452, 0.3835, 0.02221, 0.3652, 0.02221, 0.3573, 1.748e-08, 0.3728, 1.748e-08, 0.3914, 0.04756, 0.3711, 0.04756, 0.3652, 0.02221, 0.3835, 0.02221, 0.3962, 0.07506, 0.3747, 0.07506, 0.3711, 0.04756, 0.3914, 0.04756, 0.3979, 0.1037, 0.3759, 0.1037, 0.3747, 0.07506, 0.3962, 0.07506, 0.1151, 0.8787, 0.118, 0.8834, 0.0948, 0.8968, 0.3711, 0.04756, 0.3485, 0.04756, 0.3449, 0.02221, 0.3652, 0.02221, 0.3747, 0.07506, 0.3508, 0.07506, 0.3485, 0.04756, 0.3711, 0.04756, 0.3759, 0.1037, 0.3515, 0.1037, 0.3508, 0.07506, 0.3747, 0.07506, 0.118, 0.8834, 0.1199, 0.8885, 0.0948, 0.8968, 0.1403, 0.8704, 0.1441, 0.8806, 0.1199, 0.8885, 0.118, 0.8834, 0.1608, 0.8585, 0.1664, 0.8732, 0.1441, 0.8806, 0.1403, 0.8704, 0.1788, 0.848, 0.186, 0.8668, 0.1664, 0.8732, 0.1608, 0.8585, 0.3652, 0.02221, 0.3449, 0.02221, 0.3401, 1.748e-08, 0.3573, 1.748e-08, 0.1664, 0.8732, 0.1693, 0.8889, 0.1461, 0.8913, 0.1441, 0.8806, 0.186, 0.8668, 0.1896, 0.8867, 0.1693, 0.8889, 0.1664, 0.8732, 0.3449, 0.02221, 0.3234, 0.02221, 0.3217, 1.748e-08, 0.3401, 1.748e-08, 0.3485, 0.04756, 0.3246, 0.04756, 0.3234, 0.02221, 0.3449, 0.02221, 0.3508, 0.07506, 0.3254, 0.07506, 0.3246, 0.04756, 0.3485, 0.04756, 0.3515, 0.1037, 0.3256, 0.1037, 0.3254, 0.07506, 0.3508, 0.07506, 0.1199, 0.8885, 0.121, 0.894, 0.0948, 0.8968, 0.1441, 0.8806, 0.1461, 0.8913, 0.121, 0.894, 0.1199, 0.8885, 0.3254, 0.07506, 0.2995, 0.07506, 0.3002, 0.04756, 0.3246, 0.04756, 0.3256, 0.1037, 0.2992, 0.1037, 0.2995, 0.07506, 0.3254, 0.07506, 0.121, 0.894, 0.121, 0.8996, 0.0948, 0.8968, 0.1461, 0.8913, 0.1461, 0.9023, 0.121, 0.8996, 0.121, 0.894, 0.1693, 0.8889, 0.1693, 0.9048, 0.1461, 0.9023, 0.1461, 0.8913, 0.1896, 0.8867, 0.1896, 0.907, 0.1693, 0.9048, 0.1693, 0.8889, 0.3234, 0.02221, 0.3014, 0.02221, 0.3031, 0.0, 0.3217, 1.748e-08, 0.3246, 0.04756, 0.3002, 0.04756, 0.3014, 0.02221, 0.3234, 0.02221, 0.1693, 0.9048, 0.1664, 0.9205, 0.1441, 0.9131, 0.1461, 0.9023, 0.1896, 0.907, 0.186, 0.9269, 0.1664, 0.9205, 0.1693, 0.9048, 0.3014, 0.02221, 0.2799, 0.02221, 0.2848, 1.748e-08, 0.3031, 0.0, 0.3002, 0.04756, 0.2763, 0.04756, 0.2799, 0.02221, 0.3014, 0.02221, 0.2995, 0.07506, 0.2741, 0.07506, 0.2763, 0.04756, 0.3002, 0.04756, 0.2992, 0.1037, 0.2733, 0.1037, 0.2741, 0.07506, 0.2995, 0.07506, 0.121, 0.8996, 0.1199, 0.9051, 0.0948, 0.8968, 0.1461, 0.9023, 0.1441, 0.9131, 0.1199, 0.9051, 0.121, 0.8996, 0.2741, 0.07506, 0.2501, 0.07506, 0.2537, 0.04756, 0.2763, 0.04756, 0.2733, 0.1037, 0.2489, 0.1037, 0.2501, 0.07506, 0.2741, 0.07506, 0.1199, 0.9051, 0.118, 0.9103, 0.0948, 0.8968, 0.1441, 0.9131, 0.1403, 0.9233, 0.118, 0.9103, 0.1199, 0.9051, 0.1664, 0.9205, 0.1608, 0.9352, 0.1403, 0.9233, 0.1441, 0.9131, 0.186, 0.9269, 0.1788, 0.9457, 0.1608, 0.9352, 0.1664, 0.9205, 0.2799, 0.02221, 0.2596, 0.02221, 0.2675, 1.748e-08, 0.2848, 1.748e-08, 0.2763, 0.04756, 0.2537, 0.04756, 0.2596, 0.02221, 0.2799, 0.02221, 0.1788, 0.9457, 0.1684, 0.9626, 0.1527, 0.9485, 0.1608, 0.9352, 0.2596, 0.02221, 0.2413, 0.02221, 0.252, 1.748e-08, 0.2675, 1.748e-08, 0.2537, 0.04756, 0.2334, 0.04756, 0.2413, 0.02221, 0.2596, 0.02221, 0.2501, 0.07506, 0.2286, 0.07506, 0.2334, 0.04756, 0.2537, 0.04756, 0.2489, 0.1037, 0.2269, 0.1037, 0.2286, 0.07506, 0.2501, 0.07506, 0.118, 0.9103, 0.1151, 0.915, 0.0948, 0.8968, 0.1403, 0.9233, 0.1346, 0.9324, 0.1151, 0.915, 0.118, 0.9103, 0.1608, 0.9352, 0.1527, 0.9485, 0.1346, 0.9324, 0.1403, 0.9233, 0.2269, 0.1037, 0.2083, 0.1037, 0.2103, 0.07506, 0.2286, 0.07506, 0.1151, 0.915, 0.1115, 0.9189, 0.0948, 0.8968, 0.1346, 0.9324, 0.1275, 0.9402, 0.1115, 0.9189, 0.1151, 0.915, 0.1527, 0.9485, 0.1423, 0.9598, 0.1275, 0.9402, 0.1346, 0.9324, 0.1684, 0.9626, 0.1552, 0.977, 0.1423, 0.9598, 0.1527, 0.9485, 0.1814, 0.9742, 0.1659, 0.9911, 0.1552, 0.977, 0.1684, 0.9626, 0.4225, 0.3493, 0.4397, 0.3493, 0.4476, 0.3746, 0.4321, 0.3746, 0.4165, 0.3218, 0.4349, 0.3218, 0.4397, 0.3493, 0.4225, 0.3493, 0.1552, 0.977, 0.1397, 0.9883, 0.1301, 0.9687, 0.1423, 0.9598, 0.4476, 0.3746, 0.4659, 0.3746, 0.4738, 0.3968, 0.4582, 0.3968, 0.4397, 0.3493, 0.46, 0.3493, 0.4659, 0.3746, 0.4476, 0.3746, 0.4349, 0.3218, 0.4564, 0.3218, 0.46, 0.3493, 0.4397, 0.3493, 0.4332, 0.2932, 0.4552, 0.2932, 0.4564, 0.3218, 0.4349, 0.3218, 0.1115, 0.9189, 0.1072, 0.9221, 0.0948, 0.8968, 0.1275, 0.9402, 0.1191, 0.9463, 0.1072, 0.9221, 0.1115, 0.9189, 0.1423, 0.9598, 0.1301, 0.9687, 0.1191, 0.9463, 0.1275, 0.9402, 0.4552, 0.2932, 0.4796, 0.2932, 0.4803, 0.3218, 0.4564, 0.3218, 0.1072, 0.9221, 0.1024, 0.9242, 0.0948, 0.8968, 0.1191, 0.9463, 0.1098, 0.9505, 0.1024, 0.9242, 0.1072, 0.9221, 0.1301, 0.9687, 0.1165, 0.9748, 0.1098, 0.9505, 0.1191, 0.9463, 0.1397, 0.9883, 0.1224, 0.996, 0.1165, 0.9748, 0.1301, 0.9687, 0.4659, 0.3746, 0.4862, 0.3746, 0.491, 0.3968, 0.4738, 0.3968, 0.46, 0.3493, 0.4825, 0.3493, 0.4862, 0.3746, 0.4659, 0.3746, 0.4564, 0.3218, 0.4803, 0.3218, 0.4825, 0.3493, 0.46, 0.3493, 0.4862, 0.3746, 0.5077, 0.3746, 0.5093, 0.3968, 0.491, 0.3968, 0.4825, 0.3493, 0.5065, 0.3493, 0.5077, 0.3746, 0.4862, 0.3746, 0.4803, 0.3218, 0.5057, 0.3218, 0.5065, 0.3493, 0.4825, 0.3493, 0.4796, 0.2932, 0.5055, 0.2932, 0.5057, 0.3218, 0.4803, 0.3218, 0.1024, 0.9242, 0.09737, 0.9253, 0.0948, 0.8968, 0.1098, 0.9505, 0.09985, 0.9527, 0.09737, 0.9253, 0.1024, 0.9242, 0.1165, 0.9748, 0.1021, 0.9779, 0.09985, 0.9527, 0.1098, 0.9505, 0.1224, 0.996, 0.1041, 1.0, 0.1021, 0.9779, 0.1165, 0.9748, 0.09985, 0.9527, 0.08975, 0.9527, 0.09222, 0.9253, 0.09737, 0.9253, 0.1021, 0.9779, 0.08746, 0.9779, 0.08975, 0.9527, 0.09985, 0.9527, 0.1041, 1.0, 0.08546, 1.0, 0.08746, 0.9779, 0.1021, 0.9779, 0.5077, 0.3746, 0.5297, 0.3746, 0.528, 0.3968, 0.5093, 0.3968, 0.5065, 0.3493, 0.5309, 0.3493, 0.5297, 0.3746, 0.5077, 0.3746, 0.5057, 0.3218, 0.5316, 0.3218, 0.5309, 0.3493, 0.5065, 0.3493, 0.5055, 0.2932, 0.5319, 0.2932, 0.5316, 0.3218, 0.5057, 0.3218, 0.09737, 0.9253, 0.09222, 0.9253, 0.0948, 0.8968, 0.5309, 0.3493, 0.5548, 0.3493, 0.5512, 0.3746, 0.5297, 0.3746, 0.5316, 0.3218, 0.557, 0.3218, 0.5548, 0.3493, 0.5309, 0.3493, 0.5319, 0.2932, 0.5578, 0.2932, 0.557, 0.3218, 0.5316, 0.3218, 0.09222, 0.9253, 0.08717, 0.9242, 0.0948, 0.8968, 0.08975, 0.9527, 0.07983, 0.9505, 0.08717, 0.9242, 0.09222, 0.9253, 0.08746, 0.9779, 0.07307, 0.9748, 0.07983, 0.9505, 0.08975, 0.9527, 0.08546, 1.0, 0.06715, 0.996, 0.07307, 0.9748, 0.08746, 0.9779, 0.5297, 0.3746, 0.5512, 0.3746, 0.5463, 0.3968, 0.528, 0.3968, 0.07983, 0.9505, 0.0705, 0.9463, 0.08241, 0.9221, 0.08717, 0.9242, 0.07307, 0.9748, 0.05952, 0.9687, 0.0705, 0.9463, 0.07983, 0.9505, 0.06715, 0.996, 0.04989, 0.9883, 0.05952, 0.9687, 0.07307, 0.9748, 0.5512, 0.3746, 0.5715, 0.3746, 0.5636, 0.3968, 0.5463, 0.3968, 0.5548, 0.3493, 0.5773, 0.3493, 0.5715, 0.3746, 0.5512, 0.3746, 0.557, 0.3218, 0.581, 0.3218, 0.5773, 0.3493, 0.5548, 0.3493, 0.5578, 0.2932, 0.5822, 0.2932, 0.581, 0.3218, 0.557, 0.3218, 0.08717, 0.9242, 0.08241, 0.9221, 0.0948, 0.8968, 0.5773, 0.3493, 0.5976, 0.3493, 0.5897, 0.3746, 0.5715, 0.3746, 0.581, 0.3218, 0.6025, 0.3218, 0.5976, 0.3493, 0.5773, 0.3493, 0.5822, 0.2932, 0.6041, 0.2932, 0.6025, 0.3218, 0.581, 0.3218, 0.08241, 0.9221, 0.07813, 0.9189, 0.0948, 0.8968, 0.0705, 0.9463, 0.06209, 0.9402, 0.07813, 0.9189, 0.08241, 0.9221, 0.05952, 0.9687, 0.04732, 0.9598, 0.06209, 0.9402, 0.0705, 0.9463, 0.04989, 0.9883, 0.03437, 0.977, 0.04732, 0.9598, 0.05952, 0.9687, 0.5715, 0.3746, 0.5897, 0.3746, 0.5791, 0.3968, 0.5636, 0.3968, 0.04732, 0.9598, 0.03694, 0.9485, 0.05495, 0.9324, 0.06209, 0.9402, 0.03437, 0.977, 0.02116, 0.9626, 0.03694, 0.9485, 0.04732, 0.9598, 0.02374, 0.9911, 0.008213, 0.9742, 0.02116, 0.9626, 0.03437, 0.977, 0.5976, 0.3493, 0.6149, 0.3493, 0.6053, 0.3746, 0.5897, 0.3746, 0.6025, 0.3218, 0.6208, 0.3218, 0.6149, 0.3493, 0.5976, 0.3493, 0.4312, 0.69, 0.4499, 0.69, 0.4515, 0.7186, 0.4332, 0.7186, 0.07813, 0.9189, 0.07448, 0.915, 0.0948, 0.8968, 0.06209, 0.9402, 0.05495, 0.9324, 0.07448, 0.915, 0.07813, 0.9189, 0.4515, 0.7186, 0.4731, 0.7186, 0.4767, 0.7461, 0.4564, 0.7461, 0.4499, 0.69, 0.4718, 0.69, 0.4731, 0.7186, 0.4515, 0.7186, 0.07448, 0.915, 0.07162, 0.9103, 0.0948, 0.8968, 0.05495, 0.9324, 0.04933, 0.9233, 0.07162, 0.9103, 0.07448, 0.915, 0.03694, 0.9485, 0.02879, 0.9352, 0.04933, 0.9233, 0.05495, 0.9324, 0.02116, 0.9626, 0.01079, 0.9457, 0.02879, 0.9352, 0.03694, 0.9485, 0.4643, 0.7715, 0.4825, 0.7715, 0.4904, 0.7937, 0.4749, 0.7937, 0.4564, 0.7461, 0.4767, 0.7461, 0.4825, 0.7715, 0.4643, 0.7715, 0.02879, 0.9352, 0.02318, 0.9205, 0.04547, 0.9131, 0.04933, 0.9233, 0.01079, 0.9457, 0.003643, 0.9269, 0.02318, 0.9205, 0.02879, 0.9352, 0.4825, 0.7715, 0.5028, 0.7715, 0.5077, 0.7937, 0.4904, 0.7937, 0.4767, 0.7461, 0.4992, 0.7461, 0.5028, 0.7715, 0.4825, 0.7715, 0.4731, 0.7186, 0.497, 0.7186, 0.4992, 0.7461, 0.4767, 0.7461, 0.4718, 0.69, 0.4962, 0.69, 0.497, 0.7186, 0.4731, 0.7186, 0.07162, 0.9103, 0.06965, 0.9051, 0.0948, 0.8968, 0.04933, 0.9233, 0.04547, 0.9131, 0.06965, 0.9051, 0.07162, 0.9103, 0.497, 0.7186, 0.5224, 0.7186, 0.5231, 0.7461, 0.4992, 0.7461, 0.4962, 0.69, 0.5221, 0.69, 0.5224, 0.7186, 0.497, 0.7186, 0.06965, 0.9051, 0.06864, 0.8996, 0.0948, 0.8968, 0.04547, 0.9131, 0.04349, 0.9023, 0.06864, 0.8996, 0.06965, 0.9051, 0.02318, 0.9205, 0.02032, 0.9048, 0.04349, 0.9023, 0.04547, 0.9131, 0.003643, 0.9269, 0.0, 0.907, 0.02032, 0.9048, 0.02318, 0.9205, 0.5028, 0.7715, 0.5244, 0.7715, 0.526, 0.7937, 0.5077, 0.7937, 0.4992, 0.7461, 0.5231, 0.7461, 0.5244, 0.7715, 0.5028, 0.7715, 0.0, 0.907, 0.0, 0.8867, 0.02032, 0.8889, 0.02032, 0.9048, 0.5244, 0.7715, 0.5463, 0.7715, 0.5447, 0.7937, 0.526, 0.7937, 0.5231, 0.7461, 0.5475, 0.7461, 0.5463, 0.7715, 0.5244, 0.7715, 0.5224, 0.7186, 0.5483, 0.7186, 0.5475, 0.7461, 0.5231, 0.7461, 0.5221, 0.69, 0.5486, 0.69, 0.5483, 0.7186, 0.5224, 0.7186, 0.06864, 0.8996, 0.06864, 0.894, 0.0948, 0.8968, 0.04349, 0.9023, 0.04349, 0.8913, 0.06864, 0.894, 0.06864, 0.8996, 0.02032, 0.9048, 0.02032, 0.8889, 0.04349, 0.8913, 0.04349, 0.9023, 0.5486, 0.69, 0.5745, 0.69, 0.5737, 0.7186, 0.5483, 0.7186, 0.06864, 0.894, 0.06965, 0.8885, 0.0948, 0.8968, 0.04349, 0.8913, 0.04547, 0.8806, 0.06965, 0.8885, 0.06864, 0.894, 0.02032, 0.8889, 0.02318, 0.8732, 0.04547, 0.8806, 0.04349, 0.8913, 0.0, 0.8867, 0.003643, 0.8668, 0.02318, 0.8732, 0.02032, 0.8889, 0.5463, 0.7715, 0.5679, 0.7715, 0.563, 0.7937, 0.5447, 0.7937, 0.5475, 0.7461, 0.5715, 0.7461, 0.5679, 0.7715, 0.5463, 0.7715, 0.5483, 0.7186, 0.5737, 0.7186, 0.5715, 0.7461, 0.5475, 0.7461, 0.5679, 0.7715, 0.5881, 0.7715, 0.5802, 0.7937, 0.563, 0.7937, 0.5715, 0.7461, 0.594, 0.7461, 0.5881, 0.7715, 0.5679, 0.7715, 0.5737, 0.7186, 0.5976, 0.7186, 0.594, 0.7461, 0.5715, 0.7461, 0.5745, 0.69, 0.5988, 0.69, 0.5976, 0.7186, 0.5737, 0.7186, 0.06965, 0.8885, 0.07162, 0.8834, 0.0948, 0.8968, 0.04547, 0.8806, 0.04933, 0.8704, 0.07162, 0.8834, 0.06965, 0.8885, 0.02318, 0.8732, 0.02879, 0.8585, 0.04933, 0.8704, 0.04547, 0.8806, 0.003643, 0.8668, 0.01079, 0.848, 0.02879, 0.8585, 0.02318, 0.8732, 0.07162, 0.8834, 0.07448, 0.8787, 0.0948, 0.8968, 0.04933, 0.8704, 0.05495, 0.8613, 0.07448, 0.8787, 0.07162, 0.8834, 0.02879, 0.8585, 0.03694, 0.8452, 0.05495, 0.8613, 0.04933, 0.8704, 0.01079, 0.848, 0.02116, 0.8311, 0.03694, 0.8452, 0.02879, 0.8585, 0.5881, 0.7715, 0.6064, 0.7715, 0.5958, 0.7937, 0.5802, 0.7937, 0.594, 0.7461, 0.6143, 0.7461, 0.6064, 0.7715, 0.5881, 0.7715, 0.5976, 0.7186, 0.6192, 0.7186, 0.6143, 0.7461, 0.594, 0.7461, 0.5988, 0.69, 0.6208, 0.69, 0.6192, 0.7186, 0.5976, 0.7186, 0.008213, 0.8195, 0.02374, 0.8026, 0.03437, 0.8167, 0.02116, 0.8311, 0.9921, 0.6311, 0.9748, 0.6311, 0.9669, 0.6058, 0.9825, 0.6058, 0.998, 0.6586, 0.9797, 0.6586, 0.9748, 0.6311, 0.9921, 0.6311, 1.0, 0.6872, 0.9813, 0.6872, 0.9797, 0.6586, 0.998, 0.6586, 0.07448, 0.8787, 0.07813, 0.8747, 0.0948, 0.8968, 0.05495, 0.8613, 0.06209, 0.8535, 0.07813, 0.8747, 0.07448, 0.8787, 0.03694, 0.8452, 0.04732, 0.8339, 0.06209, 0.8535, 0.05495, 0.8613, 0.02116, 0.8311, 0.03437, 0.8167, 0.04732, 0.8339, 0.03694, 0.8452, 0.06209, 0.8535, 0.0705, 0.8474, 0.08241, 0.8716, 0.07813, 0.8747, 0.04732, 0.8339, 0.05952, 0.825, 0.0705, 0.8474, 0.06209, 0.8535, 0.03437, 0.8167, 0.04989, 0.8054, 0.05952, 0.825, 0.04732, 0.8339, 0.9669, 0.6058, 0.9487, 0.6058, 0.9408, 0.5835, 0.9563, 0.5835, 0.9748, 0.6311, 0.9545, 0.6311, 0.9487, 0.6058, 0.9669, 0.6058, 0.9797, 0.6586, 0.9581, 0.6586, 0.9545, 0.6311, 0.9748, 0.6311, 0.9813, 0.6872, 0.9594, 0.6872, 0.9581, 0.6586, 0.9797, 0.6586, 0.07813, 0.8747, 0.08241, 0.8716, 0.0948, 0.8968, 0.9545, 0.6311, 0.932, 0.6311, 0.9284, 0.6058, 0.9487, 0.6058, 0.9581, 0.6586, 0.9342, 0.6586, 0.932, 0.6311, 0.9545, 0.6311, 0.9594, 0.6872, 0.935, 0.6872, 0.9342, 0.6586, 0.9581, 0.6586, 0.08241, 0.8716, 0.08717, 0.8695, 0.0948, 0.8968, 0.0705, 0.8474, 0.07983, 0.8432, 0.08717, 0.8695, 0.08241, 0.8716, 0.05952, 0.825, 0.07307, 0.8189, 0.07983, 0.8432, 0.0705, 0.8474, 0.04989, 0.8054, 0.06715, 0.7976, 0.07307, 0.8189, 0.05952, 0.825, 0.9487, 0.6058, 0.9284, 0.6058, 0.9235, 0.5835, 0.9408, 0.5835])
me_cylinder.materials.append(mat_material_001)
me_cylinder.use_remesh_preserve_volume = False
me_cylinder.use_remesh_preserve_attributes = False
me_cylinder.use_mirror_vertex_groups = False
me_cylinder.update()

# ---- objects
ob_cylinder = bpy.data.objects.new('Cylinder', me_cylinder)
ob_lamp = bpy.data.objects.new('Lamp', light_lamp)
ob_camera = bpy.data.objects.new('Camera', cam_camera)

# ---- transforms, parenting, visibility, modifiers, constraints
ob_cylinder.location = (0.0, 0.0, 0.0)
ob_cylinder.lineart.crease_threshold = 0.0
ob_lamp.location = (4.076, 1.005, 5.904)
ob_lamp.rotation_euler = (0.6503, 0.05522, 1.866)
ob_lamp.lock_rotations_4d = False
ob_lamp.empty_display_type = 'ARROWS'
ob_lamp.color = (0.0, 0.0, 0.0, 0.0)
ob_lamp.lineart.crease_threshold = 0.0
ob_camera.location = (7.481, -6.508, 5.344)
ob_camera.rotation_euler = (1.109, 0.0, 0.8149)
ob_camera.lock_rotations_4d = False
ob_camera.empty_display_type = 'ARROWS'
ob_camera.color = (0.0, 0.0, 0.0, 0.0)
ob_camera.display_type = 'WIRE'
ob_camera.lineart.crease_threshold = 0.0

# ---- collection membership
col_collection_1.objects.link(ob_cylinder)
col_collection_1.objects.link(ob_lamp)
col_collection_1.objects.link(ob_camera)

# ---- scene / render settings (as saved in the file)
scene.camera = ob_camera
scene.frame_start = 1; scene.frame_end = 250; scene.frame_set(57)
scene.render.engine = 'BLENDER_EEVEE_NEXT'
scene.render.resolution_percentage = 50
scene.render.dither_intensity = 0.0
scene.cycles.use_denoising = False
scene.cycles.samples = 128
scene.cycles.sampling_pattern = 'TABULATED_SOBOL'
scene.cycles.light_sampling_threshold = 0.0
scene.cycles.use_adaptive_sampling = False
scene.cycles.use_light_tree = False
scene.cycles.blur_glossy = 0.0
scene.cycles.sample_clamp_indirect = 0.0
scene.view_settings.view_transform = 'Standard'
bpy.context.view_layer.update()
